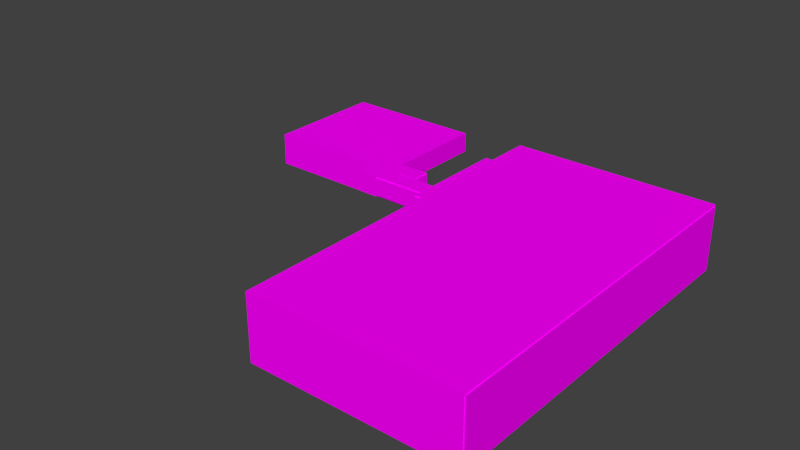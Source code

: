 # Source: building.blend  (saved by Blender 2.75.0; exported with 4.5.12 LTS)
import bpy
from mathutils import Matrix  # noqa: F401  (used for matrix-valued properties, if any)

bpy.ops.wm.read_factory_settings(use_empty=True)
scene = bpy.context.scene
scene.name = 'Scene'

# ---- collections
col_collection_1 = bpy.data.collections.new('Collection 1'); scene.collection.children.link(col_collection_1)

# ---- images (referenced by path relative to the original .blend; pixels are not part of the script)
import os
ASSET_DIR = os.environ.get("B2B_ASSET_DIR", "")  # directory of the original .blend (textures are referenced by path, not embedded)
HERE = os.path.dirname(os.path.abspath(__file__))  # packed textures are extracted next to this script under _unpacked/

def load_image(name, relpath, width, height, colorspace="sRGB"):
    """Load a texture the original file referenced (path relative to the .blend, or extracted next to this script)."""
    p = next((c for c in (os.path.join(HERE, relpath), os.path.join(ASSET_DIR, relpath)) if relpath and os.path.exists(c)), "")
    if p:
        img = bpy.data.images.load(p, check_existing=True)
        img.name = name
    else:  # same state as the original file: an image datablock whose file is absent (Cycles renders it pink)
        img = bpy.data.images.new(name, width, height)
        img.source = "FILE"
        img.filepath = "//" + (relpath or name)
    img.colorspace_settings.name = colorspace
    return img
img_x256_red_png = load_image('x256_red.png', 'x256_red.png', 1024, 1024, 'sRGB')

# ---- materials (node trees are filled in below, after node groups)
mat_walls = bpy.data.materials.new('Walls')
mat_walls.alpha_threshold = 0.0
mat_walls.roughness = 0.5
mat_glass = bpy.data.materials.new('Glass')
mat_glass.alpha_threshold = 0.0
mat_glass.roughness = 0.5

# ---- material node trees
mat_walls.use_nodes = True; mat_walls.node_tree.nodes.clear()
_N = mat_walls.node_tree.nodes; _L = mat_walls.node_tree.links
n0 = _N.new('ShaderNodeOutputMaterial'); n0.name = 'Material Output'; n0.location = (300, 300)
n1 = _N.new('ShaderNodeBsdfDiffuse'); n1.name = 'Diffuse BSDF'; n1.location = (10, 300)
n2 = _N.new('ShaderNodeTexImage'); n2.name = 'Image Texture'; n2.location = (-180, 300)
n2.width = 140
n2.image = img_x256_red_png
_L.new(n1.outputs[0], n0.inputs[0])
_L.new(n2.outputs[0], n1.inputs[0])
n0.is_active_output = True
mat_glass.use_nodes = True; mat_glass.node_tree.nodes.clear()
_N = mat_glass.node_tree.nodes; _L = mat_glass.node_tree.links
n0 = _N.new('ShaderNodeOutputMaterial'); n0.name = 'Material Output'; n0.location = (300, 300)
n1 = _N.new('ShaderNodeBsdfGlass'); n1.name = 'Glass BSDF'; n1.location = (10, 300)
n1.distribution = 'BECKMANN'
n1.inputs[0].default_value = (0.8, 0.8, 0.8, 1.0)
n1.inputs[2].default_value = 1.45
_L.new(n1.outputs[0], n0.inputs[0])
n0.is_active_output = True

# ---- world
world_world = bpy.data.worlds.new('World'); scene.world = world_world
world_world.color = (0.05088, 0.05088, 0.05088)
world_world.use_sun_shadow = False
world_world.sun_shadow_jitter_overblur = 0.0
world_world.cycles.sampling_method = 'MANUAL'
world_world.cycles.sample_map_resolution = 256

# ---- meshes
me_cube_001 = bpy.data.meshes.new('Cube.001')
me_cube_001.from_pydata([(39.7, -12.3, 5.5), (39.9, -12.3, 5.5), (39.7, -26.3, 5.5), (39.9, -26.3, 5.5), (39.9, -26.3, 4.5), (39.7, -26.3, 4.5), (39.9, -26.3, 2.1), (39.7, -26.3, 2.1), (39.7, -12.3, 2.1), (39.9, -12.3, 4.5), (39.7, -12.3, 4.5), (39.7, -12.3, 4.3), (39.9, -12.3, 4.3), (39.7, -26.3, 4.3), (39.9, -26.3, 4.3), (39.9, -26.3, 3.3), (39.7, -26.3, 3.3), (39.7, -26.3, 3.1), (39.9, -26.3, 3.1), (39.9, -12.3, 2.1), (-0.1, -0.1, -0.1), (-0.1, -0.1, 1.9), (-0.1, 0.1, -0.1), (-0.1, 0.1, 1.9), (0.1, -0.1, -0.1), (0.1, -0.1, 1.9), (0.1, 0.1, -0.1), (0.1, 0.1, 1.9), (20.1, 0.1, 1.9), (20.1, 0.1, -0.1), (20.1, -0.1, 1.9), (20.1, -0.1, -0.1), (-0.1, -20.1, -0.1), (-0.1, -20.1, 1.9), (0.1, -20.1, -0.1), (-0.1, -20.3, -0.1), (-0.1, -20.3, 1.9), (0.1, -20.3, 1.9), (0.1, -20.3, -0.1), (20.1, -20.1, -0.1), (20.1, -20.3, 1.9), (20.1, -20.3, -0.1), (20.3, -20.1, 1.9), (20.3, -20.1, -0.1), (20.3, -20.3, 1.9), (20.3, -20.3, -0.1), (20.3, 0.1, 1.9), (20.3, 0.1, -0.1), (20.3, -0.1, 1.9), (20.3, -0.1, -0.1), (0.1, -0.1, -2.235e-08), (0.1, -20.1, -2.235e-08), (20.1, -20.1, -2.235e-08), (20.1, -0.1, -2.235e-08), (-0.1, -0.1, 2.1), (-0.1, 0.1, 2.1), (0.1, 0.1, 2.1), (0.1, -0.1, 2.1), (20.1, 0.1, 2.1), (20.1, -0.1, 2.1), (0.1, -20.1, 2.1), (-0.1, -20.1, 2.1), (0.1, -20.3, 2.1), (-0.1, -20.3, 2.1), (20.1, -20.1, 2.1), (20.1, -20.3, 2.1), (20.3, -20.1, 2.1), (20.3, -20.3, 2.1), (20.3, 0.1, 2.1), (20.3, -0.1, 2.1), (4.77, -20.1, 2.1), (4.57, -0.1, -0.1), (4.57, -0.1, 1.9), (4.57, -20.1, -0.1), (4.57, -20.1, -2.235e-08), (4.77, -20.1, 1.9), (4.57, -0.1, -2.235e-08), (4.57, -0.1, 2.1), (0.1, 0.1, 5.1), (0.1, -0.1, 5.1), (-0.1, -0.1, 5.1), (20.1, 0.1, 5.1), (20.1, -0.1, 5.1), (0.1, -20.1, 5.1), (-0.1, -20.1, 5.1), (0.1, -20.3, 5.1), (20.1, -20.1, 5.1), (20.1, -20.3, 5.1), (20.3, -20.1, 5.1), (20.3, -0.1, 5.1), (0.1, -5.1, 2.1), (0.1, -5.1, 1.9), (4.77, -5.1, 1.9), (4.77, -5.1, 2.1), (-0.1, 0.1, 5.1), (-0.1, -20.3, 5.1), (20.3, -20.3, 5.1), (20.3, 0.1, 5.1), (0.1, 0.1, 5.3), (0.1, -0.1, 5.3), (-0.1, -0.1, 5.3), (20.1, 0.1, 5.3), (20.1, -0.1, 5.3), (0.1, -20.1, 5.3), (-0.1, -20.1, 5.3), (0.1, -20.3, 5.3), (20.1, -20.1, 5.3), (20.1, -20.3, 5.3), (20.3, -20.1, 5.3), (20.3, -0.1, 5.3), (-0.1, 0.1, 5.3), (-0.1, -20.3, 5.3), (20.3, -20.3, 5.3), (20.3, 0.1, 5.3), (4.77, -20.1, 2.0), (0.1, -5.3, 2.1), (0.1, -5.3, 1.9), (4.57, -5.3, 1.9), (4.57, -5.3, 2.1), (0.1, -5.1, 1.7), (4.57, -5.1, 1.7), (0.1, -5.3, 1.7), (4.57, -5.3, 1.7), (0.1, -5.5, 1.9), (4.57, -5.5, 1.9), (0.1, -5.5, 1.7), (4.57, -5.5, 1.7), (0.1, -5.3, 1.5), (4.57, -5.3, 1.5), (0.1, -5.5, 1.5), (4.57, -5.5, 1.5), (0.1, -5.7, 1.7), (4.57, -5.7, 1.7), (0.1, -5.7, 1.5), (4.57, -5.7, 1.5), (0.1, -5.5, 1.3), (4.57, -5.5, 1.3), (0.1, -5.7, 1.3), (4.57, -5.7, 1.3), (0.1, -5.9, 1.5), (4.57, -5.9, 1.5), (0.1, -5.9, 1.3), (4.57, -5.9, 1.3), (0.1, -5.7, 1.1), (4.57, -5.7, 1.1), (0.1, -5.9, 1.1), (4.57, -5.9, 1.1), (0.1, -6.1, 1.3), (4.57, -6.1, 1.3), (0.1, -6.1, 1.1), (4.57, -6.1, 1.1), (0.1, -5.9, 0.9), (4.57, -5.9, 0.9), (0.1, -6.1, 0.9), (4.57, -6.1, 0.9), (0.1, -6.3, 1.1), (4.57, -6.3, 1.1), (0.1, -6.3, 0.9), (4.57, -6.3, 0.9), (0.1, -6.1, 0.7), (4.57, -6.1, 0.7), (0.1, -6.3, 0.7), (4.57, -6.3, 0.7), (0.1, -6.5, 0.9), (4.57, -6.5, 0.9), (0.1, -6.5, 0.7), (4.57, -6.5, 0.7), (0.1, -6.3, 0.5), (4.57, -6.3, 0.5), (0.1, -6.5, 0.5), (4.57, -6.5, 0.5), (0.1, -6.7, 0.7), (4.57, -6.7, 0.7), (0.1, -6.7, 0.5), (4.57, -6.7, 0.5), (0.1, -6.5, 0.3), (4.57, -6.5, 0.3), (0.1, -6.7, 0.3), (4.57, -6.7, 0.3), (0.1, -6.9, 0.5), (4.57, -6.9, 0.5), (0.1, -6.9, 0.3), (4.57, -6.9, 0.3), (0.1, -6.7, 0.1), (4.57, -6.7, 0.1), (0.1, -6.9, 0.1), (4.57, -6.9, 0.1), (0.1, -7.1, 0.3), (4.57, -7.1, 0.3), (0.1, -7.1, 0.1), (4.57, -7.1, 0.1), (0.1, -6.9, -1.714e-07), (4.57, -6.9, -1.714e-07), (0.1, -7.1, -1.714e-07), (4.57, -7.1, -1.714e-07), (0.1, -7.3, 0.1), (4.57, -7.3, 0.1), (0.1, -7.3, -1.714e-07), (4.57, -7.3, -1.714e-07), (0.1, -5.1, -0.1), (4.57, -5.1, -0.1), (0.1, -5.3, -0.1), (4.57, -5.3, -0.1), (12.34, -20.1, -2.235e-08), (20.1, -20.1, 1.9), (4.57, -20.1, 2.0), (4.57, -20.1, 1.9), (4.57, -20.1, 2.1), (4.57, -5.1, 2.1), (4.57, -5.1, 1.9), (4.77, -5.1, 0.0), (4.77, -20.1, 0.0), (4.57, -5.1, 0.0), (4.77, -19.35, 1.9), (4.57, -19.35, 1.9), (4.77, -19.35, 0.0), (4.57, -19.35, 0.0), (4.77, -18.64, 1.9), (4.57, -18.64, 1.9), (4.77, -18.64, 0.0), (4.57, -18.64, 0.0), (4.77, -20.1, 4.1), (4.77, -5.1, 4.1), (4.57, -20.1, 4.1), (4.57, -5.1, 4.1), (4.57, -1.1, 2.1), (4.77, -1.1, 2.1), (4.57, -1.1, 4.1), (4.77, -1.1, 4.1), (4.57, -4.82, 4.1), (4.57, -4.82, 2.1), (4.77, -4.82, 2.1), (4.77, -4.82, 4.1), (14.55, -5.1, 2.1), (14.55, -5.1, 4.1), (14.55, -4.82, 2.1), (14.55, -4.82, 4.1), (4.57, -5.1, 5.1), (4.77, -5.1, 5.1), (4.77, -4.82, 5.1), (4.57, -4.82, 5.1), (4.77, -20.1, 5.1), (4.57, -20.1, 5.1), (4.57, -1.1, 5.1), (4.77, -1.1, 5.1), (4.57, -0.1, 4.1), (4.77, -0.1, 4.1), (4.57, -0.1, 5.1), (4.77, -0.1, 5.1), (20.3, -19.1, 2.1), (20.1, -19.1, 2.1), (20.3, -19.1, 5.1), (20.1, -19.1, 5.1), (20.1, -20.1, 4.1), (20.3, -20.1, 4.1), (20.3, -19.1, 4.1), (20.1, -19.1, 4.1), (23.3, -20.1, 1.9), (23.3, -0.1, 1.9), (23.3, -20.1, 2.1), (23.3, -0.1, 2.1), (23.5, -20.1, 1.9), (23.5, -0.1, 1.9), (23.5, -20.1, 2.1), (23.5, -0.1, 2.1), (23.3, -20.3, 1.9), (23.3, -20.3, 2.1), (23.5, -20.3, 2.1), (23.5, -20.3, 1.9), (23.3, 0.1, 2.1), (23.3, 0.1, 1.9), (23.5, 0.1, 2.1), (23.5, 0.1, 1.9), (22.3, -20.1, 2.1), (22.3, -20.3, 2.1), (22.3, -20.3, 5.1), (22.3, -20.1, 5.1), (23.3, -20.3, 5.1), (23.3, -20.3, 5.3), (23.3, -20.1, 5.1), (23.3, -20.1, 5.3), (23.5, -20.1, 5.1), (23.5, -20.3, 5.1), (23.5, -20.1, 5.3), (23.5, -20.3, 5.3), (23.3, 0.1, 5.1), (23.3, -0.1, 5.1), (23.5, 0.1, 5.1), (23.5, -0.1, 5.1), (23.3, 0.1, 5.3), (23.3, -0.1, 5.3), (23.5, 0.1, 5.3), (23.5, -0.1, 5.3), (22.3, -20.1, 4.1), (22.3, -20.3, 4.1), (23.3, -20.1, 4.1), (23.3, -20.3, 4.1), (20.3, -23.3, 1.9), (20.3, -23.3, 2.1), (23.3, -23.3, 1.9), (23.3, -23.3, 2.1), (23.5, -23.3, 2.1), (23.5, -23.3, 1.9), (23.3, -23.5, 2.1), (23.3, -23.5, 1.9), (23.5, -23.5, 2.1), (23.5, -23.5, 1.9), (20.3, -23.5, 1.9), (20.3, -23.5, 2.1), (20.1, -23.3, 2.1), (20.1, -23.3, 1.9), (20.1, -23.5, 2.1), (20.1, -23.5, 1.9), (20.3, -23.3, 5.1), (20.3, -23.3, 5.3), (23.3, -23.3, 5.1), (23.3, -23.3, 5.3), (23.5, -23.3, 5.1), (23.5, -23.3, 5.3), (19.3, -11.16, 1.841), (21.3, -11.16, 1.841), (19.3, -9.155, 1.841), (21.3, -9.155, 1.841), (20.1, -23.3, 5.3), (20.1, -23.3, 5.1), (20.3, -23.5, 5.1), (20.3, -23.5, 5.3), (20.1, -23.5, 5.3), (20.1, -23.5, 5.1), (23.3, -23.5, 5.1), (23.3, -23.5, 5.3), (23.5, -23.5, 5.1), (23.5, -23.5, 5.3), (33.5, -20.3, 2.1), (33.5, -20.3, 1.9), (33.5, -23.3, 2.1), (33.5, -23.3, 1.9), (33.5, -20.3, 5.3), (33.5, -20.3, 5.1), (33.5, -23.3, 5.3), (33.5, -23.3, 5.1), (25.5, -20.3, 2.1), (25.5, -20.1, 2.1), (25.5, -20.3, 5.1), (25.5, -20.1, 5.1), (25.5, -20.3, 5.3), (25.5, -20.1, 5.3), (25.5, -20.1, 1.9), (25.5, -20.3, 1.9), (23.5, -17.1, 2.1), (23.5, -17.1, 1.9), (25.5, -17.1, 2.1), (25.5, -17.1, 1.9), (28.5, -20.1, 2.1), (28.5, -20.1, 1.9), (28.5, -17.1, 2.1), (28.5, -17.1, 1.9), (23.5, -16.9, 2.1), (23.5, -16.9, 1.9), (25.5, -16.9, 2.1), (25.5, -16.9, 1.9), (28.5, -16.9, 2.1), (28.5, -16.9, 1.9), (28.7, -17.1, 2.1), (28.7, -17.1, 1.9), (28.7, -16.9, 2.1), (28.7, -16.9, 1.9), (28.7, -20.1, 2.1), (28.7, -20.1, 1.9), (28.5, -20.3, 2.1), (28.5, -20.3, 1.9), (28.5, -20.3, 5.1), (28.5, -20.1, 5.1), (28.5, -17.1, 5.1), (28.7, -17.1, 5.1), (28.7, -20.1, 5.1), (25.5, -17.1, 5.1), (28.5, -16.9, 5.1), (25.5, -16.9, 5.1), (23.5, -17.1, 5.1), (39.9, -26.3, 6.1), (23.5, -16.9, 5.1), (39.7, -26.3, 6.1), (23.5, -17.1, 5.3), (39.9, -12.3, 6.1), (25.5, -17.1, 5.3), (39.7, -12.3, 6.1), (28.5, -20.1, 5.3), (28.5, -17.1, 5.3), (33.5, -20.1, 2.1), (33.5, -20.1, 5.1), (33.5, -23.5, 2.1), (33.5, -23.5, 5.1), (33.7, -20.3, 2.1), (33.7, -20.3, 1.9), (33.7, -23.3, 2.1), (33.7, -23.3, 1.9), (39.9, -26.3, 1.9), (36.7, -20.3, 1.9), (36.7, -23.3, 1.9), (33.7, -26.3, 2.1), (33.7, -26.3, 1.9), (36.7, -26.3, 2.1), (36.7, -26.3, 1.9), (33.7, -12.3, 2.1), (33.7, -12.3, 1.9), (36.7, -12.3, 1.9), (39.9, -23.3, 1.9), (39.7, -20.3, 1.9), (39.9, -20.3, 1.9), (39.7, -23.3, 1.9), (39.7, -26.3, 1.9), (39.7, -12.3, 1.9), (33.5, -26.3, 2.1), (33.5, -26.3, 1.9), (33.5, -23.3, 6.1), (33.7, -23.3, 6.1), (33.5, -26.3, 6.1), (33.7, -26.3, 6.1), (33.5, -12.3, 2.1), (33.5, -17.3, 1.9), (33.7, -17.3, 1.9), (33.5, -20.3, 6.1), (33.7, -20.3, 6.1), (33.5, -12.3, 6.1), (33.7, -12.3, 6.1), (33.7, -20.3, 5.3), (33.7, -20.3, 5.1), (33.7, -23.3, 5.3), (33.7, -23.3, 5.1), (39.9, -12.1, 4.3), (39.7, -12.1, 2.1), (39.9, -12.1, 2.1), (33.5, -26.5, 2.1), (33.7, -26.5, 2.1), (33.5, -26.5, 6.1), (33.7, -26.5, 6.1), (39.7, -12.1, 4.3), (39.7, -26.5, 6.1), (39.7, -26.5, 2.1), (39.9, -26.5, 6.1), (39.9, -26.5, 2.1), (39.9, -12.3, 1.9), (33.7, -12.1, 2.1), (33.7, -12.1, 1.9), (36.7, -12.1, 1.9), (39.7, -12.1, 1.9), (39.7, -12.1, 6.1), (33.7, -12.1, 4.3), (33.7, -12.3, 4.3), (33.7, -12.1, 6.1), (33.5, -12.1, 6.1), (33.5, -12.1, 2.1), (37.7, -12.1, 4.3), (37.7, -12.3, 4.3), (37.7, -12.1, 2.1), (37.7, -12.3, 2.1), (35.7, -12.1, 4.3), (35.7, -12.3, 4.3), (35.7, -12.3, 2.1), (35.7, -12.1, 2.1), (39.7, -12.1, 6.3), (39.7, -12.3, 6.3), (33.7, -12.1, 6.3), (33.7, -12.3, 6.3), (39.7, -26.3, 6.3), (33.7, -26.3, 6.3), (33.7, -8.1, 1.9), (36.7, -8.1, 1.9), (33.7, -8.1, 2.1), (39.7, -8.1, 2.1), (39.7, -8.1, 1.9), (33.7, -7.9, 1.9), (36.7, -7.9, 1.9), (33.7, -7.9, 2.1), (39.7, -7.9, 2.1), (39.7, -7.9, 1.9), (33.5, -12.1, 1.9), (33.5, -8.1, 2.1), (33.5, -8.1, 1.9), (33.7, -8.1, 6.1), (33.5, -8.1, 6.1), (39.7, -8.1, 6.1), (33.7, -7.9, 6.1), (39.7, -7.9, 6.1), (39.7, -8.1, 6.3), (33.7, -8.1, 6.3), (46.7, -12.1, 2.1), (46.7, -12.1, 1.9), (46.7, -8.1, 2.1), (46.7, -8.1, 1.9), (46.7, -7.9, 2.1), (46.7, -7.9, 6.1), (46.7, -8.1, 6.1), (46.7, -12.1, 6.3), (46.7, -12.1, 6.1), (46.7, -8.1, 6.3), (46.7, -12.3, 6.3), (46.7, -12.3, 6.1), (46.9, -12.1, 2.1), (46.9, -12.1, 1.9), (46.9, -8.1, 2.1), (46.9, -8.1, 1.9), (46.9, -12.1, 6.1), (46.7, -12.3, 2.1), (46.9, -12.3, 2.1), (46.9, -12.3, 6.1), (39.9, -12.1, 6.1), (46.9, -12.1, 6.3), (46.9, -8.1, 6.3), (39.7, -26.5, -0.1), (39.9, -26.5, -0.1), (39.9, -26.5, -0.3), (39.7, -26.5, -0.3), (39.9, -26.5, 1.9), (39.7, -26.5, 1.9), (39.9, -66.3, -0.1), (39.9, -66.3, -0.3), (39.7, -26.3, -0.3), (39.7, -26.3, -0.1), (39.9, -26.3, -0.1), (39.7, -12.3, -0.3), (39.9, -12.3, -0.3), (39.9, -20.3, -0.1), (39.7, -20.3, -0.1), (39.9, -12.3, -0.1), (39.7, -12.3, -0.1), (51.9, -8.1, -0.3), (51.9, -8.1, -0.1), (51.9, -12.1, -0.3), (51.9, -12.1, -0.1), (46.9, -8.1, 6.1), (46.9, -7.9, 6.1), (46.9, -7.9, 2.1), (72.9, -66.3, -0.3), (72.9, -66.3, -0.1), (72.9, -12.3, -0.1), (72.9, -12.3, -0.3), (39.9, -12.1, -0.1), (39.9, -12.1, -0.3), (72.9, -12.1, -0.1), (72.9, -12.1, -0.3), (39.9, -8.1, -0.1), (39.9, -8.1, -0.3), (72.9, -8.1, -0.1), (72.9, -8.1, -0.3), (39.9, -7.9, -0.1), (39.9, -7.9, -0.3), (72.9, -7.9, -0.1), (72.9, -7.9, -0.3), (46.7, -7.9, 1.9), (46.9, -7.9, 1.9), (46.7, -7.9, -0.1), (46.7, -8.1, -0.1), (46.9, -8.1, -0.1), (46.9, -7.9, -0.1), (46.9, -12.1, -0.1), (46.7, -12.1, -0.1), (72.9, -7.9, 9.9), (72.9, -8.1, 9.9), (46.9, -7.9, 9.9), (46.9, -8.1, 9.9), (46.7, -12.3, -0.1), (46.9, -12.3, -0.1), (51.9, -12.1, 6.1), (51.9, -12.1, 2.1), (51.9, -12.3, 6.1), (51.9, -12.3, 2.1), (51.9, -12.3, -0.1), (51.7, -8.1, 6.3), (51.7, -8.1, 6.1), (51.7, -12.1, 6.3), (51.7, -12.1, 6.1), (51.9, -8.1, 6.3), (51.9, -8.1, 6.1), (51.9, -12.1, 6.3), (51.7, -12.1, 3.6), (51.7, -8.1, 3.6), (51.9, -12.1, 3.6), (51.9, -8.1, 3.6), (39.9, -66.5, -0.3), (39.9, -66.5, -0.1), (72.9, -66.5, -0.3), (72.9, -66.5, -0.1), (72.9, -66.3, 9.9), (39.9, -66.3, 9.9), (72.9, -66.5, 9.9), (39.9, -66.5, 9.9), (73.1, -66.3, -0.3), (73.1, -66.3, -0.1), (73.1, -12.3, -0.1), (73.1, -12.3, -0.3), (72.9, -12.3, 9.9), (73.1, -66.3, 9.9), (73.1, -12.3, 9.9), (73.1, -12.1, -0.1), (73.1, -12.1, -0.3), (73.1, -8.1, -0.1), (73.1, -8.1, -0.3), (72.9, -12.1, 9.9), (73.1, -12.1, 9.9), (73.1, -8.1, 9.9), (39.7, -66.3, -0.3), (39.7, -66.3, -0.1), (39.9, -26.5, 9.9), (39.7, -66.3, 9.9), (39.7, -26.5, 9.9), (39.7, -26.3, 9.9), (39.9, -26.3, 9.9), (39.9, -12.3, 9.9), (39.7, -12.3, 9.9), (46.7, -12.1, 9.9), (39.7, -12.1, 9.9), (46.7, -12.3, 9.9), (46.7, -8.1, 9.9), (46.9, -12.1, 9.9), (72.9, -66.3, 10.1), (39.9, -66.3, 10.1), (72.9, -66.5, 10.1), (39.9, -66.5, 10.1), (72.9, -7.8, 9.9), (39.9, -7.8, 9.9), (72.9, -7.8, 10.1), (39.9, -7.8, 10.1)], [], [(10, 5, 2, 0), (4, 9, 1, 3), (17, 16, 13, 11, 8, 7), (12, 14, 15, 18, 6, 19), (21, 23, 22, 20), (23, 27, 26, 22), (42, 48, 69, 66), (48, 46, 68, 69), (20, 22, 26, 24), (57, 90, 91, 25), (26, 27, 28, 29), (25, 24, 31, 30, 72), (24, 26, 29, 31), (32, 34, 38, 35), (21, 20, 32, 33), (20, 24, 34, 32), (37, 36, 35, 38), (37, 38, 41, 40), (23, 21, 54, 55), (33, 32, 35, 36), (41, 39, 43, 45), (50, 51, 74, 203, 52, 53, 76), (38, 34, 73, 39, 41), (43, 42, 44, 45), (36, 37, 62, 63), (40, 41, 45, 44), (46, 48, 49, 47), (29, 28, 46, 47), (31, 29, 47, 49), (40, 44, 67, 65), (46, 28, 58, 68), (48, 42, 43, 49), (49, 43, 39, 31), (21, 33, 61, 54), (28, 27, 56, 58), (44, 42, 66, 67), (27, 23, 55, 56), (37, 40, 65, 62), (33, 36, 63, 61), (72, 30, 59, 77), (78, 79, 99, 98), (89, 82, 102, 109), (86, 83, 103, 106), (93, 90, 115, 118), (72, 92, 93, 77), (77, 57, 90, 93), (25, 72, 92, 91), (86, 88, 108, 106), (79, 82, 102, 99), (99, 100, 104, 103), (98, 99, 102, 101), (103, 105, 107, 106), (102, 106, 108, 109), (79, 80, 100, 99), (88, 89, 109, 108), (82, 81, 101, 102), (81, 78, 98, 101), (84, 83, 103, 104), (80, 84, 104, 100), (83, 79, 99, 103), (83, 85, 105, 103), (87, 86, 106, 107), (85, 87, 107, 105), (106, 102, 99, 103), (83, 79, 82, 86), (116, 117, 118, 115), (90, 115, 116, 91), (92, 117, 118, 93), (120, 200, 202, 122), (124, 123, 125, 126), (122, 128, 130, 126), (127, 129, 130, 128), (121, 127, 128, 122), (125, 129, 127, 121), (125, 131, 133, 129), (132, 131, 133, 134), (134, 133, 139, 140), (126, 125, 131, 132), (130, 134, 132, 126), (135, 137, 138, 136), (130, 136, 138, 134), (129, 135, 136, 130), (133, 137, 135, 129), (140, 139, 141, 142), (133, 139, 141, 137), (138, 142, 140, 134), (138, 144, 146, 142), (143, 145, 146, 144), (145, 151, 152, 146), (141, 145, 143, 137), (137, 143, 144, 138), (148, 147, 149, 150), (141, 147, 149, 145), (142, 141, 147, 148), (146, 150, 148, 142), (151, 153, 154, 152), (146, 152, 154, 150), (149, 153, 151, 145), (149, 155, 157, 153), (156, 155, 157, 158), (154, 160, 162, 158), (154, 158, 156, 150), (150, 149, 155, 156), (159, 161, 162, 160), (153, 159, 160, 154), (157, 161, 159, 153), (157, 163, 165, 161), (164, 163, 165, 166), (166, 165, 171, 172), (158, 157, 163, 164), (162, 166, 164, 158), (167, 169, 170, 168), (162, 168, 170, 166), (161, 167, 168, 162), (165, 169, 167, 161), (172, 171, 173, 174), (165, 171, 173, 169), (170, 174, 172, 166), (170, 176, 178, 174), (175, 177, 178, 176), (177, 183, 184, 178), (173, 177, 175, 169), (169, 175, 176, 170), (180, 179, 181, 182), (173, 179, 181, 177), (174, 173, 179, 180), (178, 182, 180, 174), (183, 185, 186, 184), (178, 184, 186, 182), (181, 185, 183, 177), (181, 187, 189, 185), (188, 187, 189, 190), (186, 190, 188, 182), (182, 181, 187, 188), (191, 193, 194, 192), (193, 197, 198, 194), (196, 195, 197, 198), (199, 201, 202, 200), (122, 202, 201, 121), (121, 201, 199, 119), (119, 120, 200, 199), (24, 31, 71), (24, 71, 73, 34), (39, 31, 53, 52), (24, 34, 51, 50), (34, 73, 74, 51), (31, 71, 76, 53), (57, 79, 83, 60, 34, 24, 25), (67, 66, 88, 96), (56, 55, 94, 78), (55, 54, 80, 94), (60, 83, 84, 61), (65, 64, 86, 87), (71, 24, 50, 76), (71, 31, 39, 73), (73, 39, 52, 203, 74), (77, 59, 82, 79, 57), (57, 54, 80, 79), (60, 62, 85, 83), (94, 80, 100, 110), (89, 97, 113, 109), (59, 58, 81, 82), (62, 65, 87, 85), (58, 56, 78, 81), (64, 86, 88, 66), (69, 59, 82, 89), (54, 61, 84, 80), (56, 57, 79, 78), (249, 251, 252, 250), (87, 96, 112, 107), (63, 62, 85, 95), (65, 67, 96, 87), (69, 68, 97, 89), (61, 63, 95, 84), (68, 58, 81, 97), (99, 98, 110, 100), (103, 104, 111, 105), (106, 107, 112, 108), (101, 102, 109, 113), (78, 94, 110, 98), (97, 81, 101, 113), (95, 85, 105, 111), (84, 95, 111, 104), (96, 88, 108, 112), (116, 121, 119, 91), (91, 92, 120, 119), (92, 120, 122, 117), (116, 123, 125, 121), (117, 116, 123, 124), (122, 126, 124, 117), (185, 191, 192, 186), (186, 192, 194, 190), (189, 193, 191, 185), (194, 198, 196, 190), (190, 189, 195, 196), (189, 195, 197, 193), (30, 59, 64, 204), (31, 39, 204, 30), (204, 75, 114, 70, 64), (60, 83, 86, 64, 70, 114, 75, 204, 39, 73, 34), (70, 64, 59, 77, 93), (92, 93, 77, 72), (59, 30, 204, 64), (75, 213, 217, 92, 72, 30, 204), (75, 114, 205, 206), (208, 209, 218, 214, 206, 205, 207), (93, 92, 209, 208), (114, 70, 207, 205), (213, 75, 211, 215), (209, 92, 210, 212), (218, 209, 212, 220), (210, 219, 220, 212), (92, 217, 219, 210), (216, 214, 213, 215), (220, 219, 217, 218), (213, 214, 218, 217), (207, 70, 221, 223), (226, 225, 227, 228), (231, 230, 225, 226), (222, 93, 233, 234), (231, 232, 236, 235), (77, 57, 25, 72), (237, 238, 239, 240), (232, 229, 240, 239), (244, 228, 246, 248), (223, 221, 241, 242), (246, 245, 247, 248), (243, 244, 248, 247), (227, 243, 247, 245), (228, 227, 245, 246), (255, 254, 253, 256), (252, 251, 255, 256), (258, 260, 264, 262), (261, 262, 264, 263), (257, 258, 262, 261), (261, 263, 349, 350), (270, 269, 271, 272), (274, 273, 276, 275), (277, 279, 280, 278), (267, 263, 281, 282), (283, 284, 345, 346), (317, 282, 338, 340), (289, 290, 292, 291), (294, 293, 295, 296), (265, 266, 300, 299), (267, 301, 335, 333), (303, 304, 306, 305), (302, 301, 305, 306), (298, 297, 307, 308), (309, 310, 312, 311), (277, 278, 316, 315), (317, 318, 332, 331), (319, 320, 322, 321), (328, 325, 326, 327), (323, 324, 328, 327), (315, 316, 330, 329), (336, 334, 394, 396), (268, 267, 333, 334), (301, 302, 336, 335), (302, 268, 334, 336), (338, 337, 426, 427), (318, 317, 340, 339), (284, 318, 339, 337), (282, 284, 337, 338), (343, 344, 346, 345), (282, 281, 344, 343), (284, 282, 343, 345), (268, 261, 347, 348), (347, 261, 350, 352), (347, 352, 356, 354), (353, 354, 356, 355), (358, 357, 359, 360), (350, 349, 357, 358), (352, 350, 358, 360), (351, 352, 360, 359), (356, 362, 366, 364), (363, 364, 366, 365), (361, 355, 363, 365), (362, 361, 365, 366), (364, 363, 367, 368), (363, 355, 373, 374), (367, 363, 374, 375), (357, 349, 379, 381), (283, 346, 385, 383), (385, 346, 387, 388), (396, 394, 398, 399), (333, 393, 423, 422), (333, 335, 395, 393), (411, 410, 407, 397), (394, 393, 404, 405), (400, 401, 403, 402), (396, 399, 403, 401), (403, 399, 410, 411), (395, 396, 401, 400), (398, 394, 405, 406), (411, 397, 514, 515), (521, 518, 519, 524, 526), (398, 406, 412, 408), (399, 398, 408, 410), (410, 408, 409, 407), (335, 336, 414, 413), (416, 415, 417, 418), (395, 335, 415, 416), (335, 413, 417, 415), (394, 334, 420, 421), (334, 333, 419, 420), (422, 423, 425, 424), (419, 333, 422, 424), (340, 338, 427, 429), (339, 340, 429, 428), (433, 434, 436, 435), (418, 417, 435, 436), (417, 413, 433, 435), (436, 434, 439, 438), (406, 405, 444, 445), (438, 439, 441, 440), (89, 251, 249, 69), (75, 206, 74, 211), (229, 240, 243, 227, 225, 230), (215, 211, 74, 216), (206, 214, 216, 74), (222, 224, 237, 238), (223, 242, 237, 224, 208, 207), (228, 244, 239, 232, 231, 226), (232, 222, 234, 236), (222, 232, 239, 238), (93, 208, 230, 231), (208, 224, 229, 230), (233, 235, 236, 234), (93, 231, 235, 233), (229, 224, 237, 240), (241, 238, 237, 242), (240, 239, 244, 243), (222, 238, 241, 221, 70, 93), (48, 69, 260, 258), (46, 68, 269, 270), (298, 67, 96, 313), (66, 67, 266, 259), (88, 89, 286, 279), (67, 66, 273, 274), (89, 97, 285, 286), (59, 250, 252, 82), (82, 89, 251, 252), (96, 112, 314, 313), (96, 88, 279, 277), (69, 59, 250, 249), (88, 86, 253, 254), (86, 252, 256, 253), (251, 88, 254, 255), (64, 66, 249, 250), (69, 66, 259, 260), (42, 48, 258, 257), (66, 42, 257, 259), (259, 266, 277, 279), (259, 263, 281, 279), (265, 257, 259, 266), (44, 265, 299, 297), (44, 42, 257, 265), (265, 268, 302, 299), (257, 261, 268, 265), (48, 46, 270, 258), (68, 69, 260, 269), (262, 272, 271, 264), (258, 270, 272, 262), (264, 271, 287, 288), (88, 96, 275, 276), (96, 67, 274, 275), (66, 88, 276, 273), (96, 277, 315, 313), (108, 112, 278, 280), (88, 108, 280, 279), (266, 267, 282, 277), (283, 280, 278, 284), (281, 279, 280, 283), (260, 269, 285, 286), (68, 97, 285, 269), (89, 69, 260, 286), (285, 286, 288, 287), (271, 269, 285, 287), (260, 264, 288, 286), (109, 89, 286, 290), (113, 109, 290, 289), (97, 113, 289, 285), (288, 287, 291, 292), (290, 286, 288, 292), (285, 289, 291, 287), (109, 108, 280, 290), (281, 288, 292, 283), (279, 286, 288, 281), (290, 280, 283, 292), (263, 264, 288, 281), (260, 259, 279, 286), (276, 275, 294, 293), (275, 294, 296, 277), (277, 279, 295, 296), (279, 295, 293, 276), (297, 299, 304, 307), (266, 67, 298, 300), (67, 44, 297, 298), (299, 302, 306, 304), (300, 299, 304, 303), (303, 305, 331, 329), (308, 307, 304, 303), (303, 300, 315, 329), (310, 297, 307, 312), (40, 44, 297, 310), (65, 40, 310, 309), (312, 307, 308, 311), (298, 309, 311, 308), (313, 315, 329, 325), (278, 112, 314, 316), (284, 278, 316, 318), (317, 315, 329, 331), (324, 313, 325, 328), (87, 96, 313, 324), (107, 87, 324, 323), (112, 107, 323, 314), (313, 314, 326, 325), (314, 323, 327, 326), (326, 325, 329, 330), (316, 314, 326, 330), (329, 331, 332, 330), (318, 316, 330, 332), (266, 300, 301, 267), (277, 282, 317, 315), (308, 303, 329, 325), (300, 298, 313, 315), (308, 325, 328, 311), (309, 311, 328, 324), (313, 298, 309, 324), (65, 309, 324, 87), (301, 300, 315, 317), (331, 305, 391, 392), (267, 341, 342, 263), (346, 344, 372, 387), (348, 347, 354, 370), (267, 268, 348, 341), (349, 351, 376, 379), (263, 342, 351, 349), (351, 342, 353, 355), (342, 347, 354, 353), (355, 361, 377, 373), (360, 359, 361, 362), (356, 352, 360, 362), (356, 364, 368, 354), (353, 354, 368, 367), (355, 353, 372, 373), (354, 353, 369, 370), (341, 348, 370, 369), (353, 372, 390, 389), (344, 343, 371, 372), (353, 342, 344, 372), (342, 341, 343, 344), (341, 369, 371, 343), (374, 373, 372, 375), (353, 367, 375, 372), (376, 373, 377, 378), (351, 355, 373, 376), (359, 351, 376, 378), (361, 359, 378, 377), (379, 376, 378, 381), (359, 357, 381, 378), (379, 383, 385, 376), (281, 283, 383, 379), (344, 281, 379, 376), (387, 372, 373, 388), (344, 376, 373, 372), (376, 385, 388, 373), (333, 389, 390, 338), (369, 353, 389, 333), (371, 369, 333, 338), (372, 371, 338, 390), (391, 335, 340, 392), (305, 301, 335, 391), (317, 331, 392, 340), (301, 317, 340, 335), (400, 395, 416, 418), (413, 414, 401, 400), (336, 396, 401, 414), (420, 419, 404, 421), (393, 394, 421, 404), (393, 404, 425, 423), (426, 337, 422, 423), (427, 426, 428, 429), (422, 415, 416, 423), (428, 426, 423, 416), (339, 428, 416, 415), (337, 339, 415, 422), (413, 400, 434, 433), (405, 404, 443, 444), (412, 406, 445, 446), (419, 424, 451, 452), (456, 454, 453, 455), (437, 431, 455, 453), (459, 460, 457, 458), (449, 448, 457, 458), (404, 459, 458, 449), (462, 461, 463, 464), (462, 464, 466, 465), (470, 471, 476, 475), (467, 444, 477, 479), (471, 470, 489, 490), (445, 444, 467, 468), (446, 445, 468, 471), (474, 475, 476, 473, 472), (468, 467, 472, 473), (471, 468, 473, 476), (467, 469, 474, 472), (475, 484, 492, 491), (469, 467, 479, 478), (469, 478, 481, 480), (475, 474, 483, 484), (463, 461, 485, 486), (530, 529, 527, 528), (446, 471, 490, 488), (484, 482, 493, 492), (485, 461, 494, 496), (495, 494, 497, 498), (490, 489, 501, 502), (487, 488, 500, 499), (499, 501, 489, 487), (487, 499, 505, 504), (503, 506, 566, 564), (516, 517, 580, 581), (519, 518, 513, 510), (503, 499, 487, 495), (511, 510, 513, 512), (526, 525, 522, 521), (412, 442, 525, 526), (517, 516, 603, 602), (491, 492, 532, 533), (492, 493, 531, 532), (534, 537, 591, 588), (517, 522, 537, 534), (537, 522, 539, 541), (523, 516, 535, 536, 525), (538, 540, 544, 542), (525, 536, 540, 538), (522, 525, 538, 539), (545, 543, 547, 549), (539, 538, 542, 543), (554, 544, 559, 561), (541, 545, 598, 596), (547, 546, 548, 549), (544, 545, 549, 548), (542, 553, 552, 546), (543, 542, 546, 547), (550, 551, 555, 552), (553, 552, 555, 554), (553, 554, 556, 557), (560, 561, 559, 558), (544, 548, 558, 559), (555, 554, 561, 560), (548, 555, 560, 558), (565, 564, 566, 567), (506, 505, 567, 566), (499, 503, 564, 565), (505, 499, 565, 567), (569, 571, 575, 573), (509, 508, 571, 569), (570, 569, 573, 574), (576, 577, 579, 578), (570, 574, 579, 577), (572, 570, 577, 576), (581, 580, 582, 583), (534, 535, 583, 582), (583, 535, 584, 586), (517, 534, 582, 580), (585, 587, 619, 617), (516, 581, 587, 585), (581, 583, 586, 587), (535, 516, 585, 584), (590, 589, 588, 591), (537, 536, 590, 591), (590, 536, 592, 594), (535, 534, 588, 589), (589, 590, 594, 593), (595, 596, 598, 597), (545, 544, 597, 598), (540, 541, 596, 595), (540, 595, 600, 599), (595, 597, 601, 600), (384, 386, 610, 609), (497, 494, 611, 613), (494, 461, 612, 611), (616, 617, 619, 618), (617, 616, 622, 623), (586, 584, 616, 618), (587, 586, 618, 619), (620, 621, 623, 622), (585, 617, 623, 621), (584, 585, 621, 620), (616, 584, 620, 622), (7, 6, 18, 17), (412, 8, 19, 442), (430, 507, 384, 12, 19, 432), (402, 403, 411, 7), (409, 442, 19, 6, 397, 407), (393, 395, 400, 402, 7, 8, 404), (1, 0, 386, 384), (0, 2, 382, 386), (2, 3, 380, 382), (382, 380, 608, 607), (5, 4, 3, 2), (3, 1, 384, 380), (11, 13, 5, 10), (13, 14, 4, 5), (12, 11, 10, 9), (9, 10, 0, 1), (14, 12, 9, 4), (438, 440, 604, 606), (418, 436, 438, 382), (6, 380, 440, 441), (17, 18, 15, 16), (443, 431, 470, 469), (16, 15, 14, 13), (19, 8, 431, 432), (462, 386, 498, 497), (11, 437, 453, 454), (400, 418, 382, 7), (425, 404, 443, 450), (434, 400, 7, 439), (439, 7, 6, 441), (7, 382, 380, 6), (8, 412, 446, 431), (404, 8, 431, 443), (437, 447, 507, 430, 432, 431), (386, 384, 507, 447), (437, 11, 449, 448), (461, 462, 610, 612), (11, 12, 384, 386), (448, 449, 425, 450), (11, 386, 425, 449), (425, 386, 382, 418), (447, 437, 448, 450), (443, 452, 451, 450), (404, 419, 452, 443), (424, 425, 450, 451), (8, 11, 454, 456), (431, 8, 456, 455), (448, 457, 460, 443), (443, 404, 459, 460), (461, 447, 386, 462), (450, 425, 464, 463), (418, 382, 465, 466), (464, 425, 418, 466), (386, 462, 465, 382), (477, 452, 478, 479), (444, 443, 452, 477), (478, 452, 451, 481), (450, 480, 481, 451), (443, 469, 480, 450), (480, 482, 484, 483), (474, 469, 480, 483), (469, 470, 482, 480), (482, 480, 486, 485), (447, 450, 480, 482), (450, 463, 486, 480), (470, 431, 487, 489), (431, 446, 488, 487), (470, 475, 491, 489), (482, 470, 489, 493), (494, 495, 503, 508), (482, 485, 496, 493), (447, 482, 493, 495), (447, 495, 498, 386), (531, 509, 569, 570), (498, 495, 507, 384), (504, 505, 506, 498), (503, 495, 498, 506), (507, 432, 19, 384), (504, 498, 384, 19), (495, 487, 432, 507), (19, 432, 538, 525), (496, 494, 611, 614), (493, 496, 509, 531), (495, 493, 531, 503), (397, 6, 441, 514), (520, 397, 514, 511), (439, 515, 514, 441), (514, 515, 510, 511), (411, 519, 510, 515), (7, 411, 515, 439), (603, 510, 513, 602), (524, 519, 411, 408, 412, 526), (519, 520, 511, 510), (502, 501, 528, 527), (409, 408, 411, 397), (512, 517, 602, 513), (501, 499, 530, 528), (524, 523, 520, 519), (409, 397, 520, 523, 525, 442), (493, 489, 501, 531), (499, 500, 529, 530), (501, 533, 532, 531), (500, 502, 527, 529), (540, 536, 592, 599), (533, 501, 502, 551), (489, 491, 550, 490), (491, 533, 551, 550), (490, 553, 557, 488), (551, 502, 554, 555), (490, 550, 552, 553), (500, 488, 557, 556), (502, 490, 488, 500), (554, 502, 500, 556), (557, 562, 525, 538), (562, 557, 556, 563), (432, 487, 557, 538), (504, 19, 525, 562), (556, 499, 565, 530), (557, 487, 499, 556), (504, 562, 563, 505), (565, 567, 568, 530), (563, 556, 530, 568), (505, 563, 568, 567), (508, 503, 572, 571), (503, 531, 570, 572), (575, 564, 574, 573), (571, 572, 564, 575), (564, 572, 576, 578), (574, 564, 578, 579), (592, 584, 593, 594), (536, 535, 584, 592), (535, 589, 593, 584), (559, 599, 600, 601), (597, 544, 559, 601), (544, 540, 599, 559), (590, 591, 596, 595), (537, 541, 596, 591), (599, 592, 594, 600), (590, 595, 600, 594), (511, 510, 606, 604), (585, 604, 606, 605), (510, 603, 605, 606), (516, 511, 604, 585), (603, 516, 585, 605), (607, 606, 604, 608), (440, 380, 608, 604), (382, 438, 606, 607), (610, 607, 608, 609), (386, 382, 607, 610), (380, 384, 609, 608), (611, 612, 610, 613), (462, 497, 613, 610), (614, 611, 615, 561), (509, 496, 614, 561), (494, 508, 615, 611), (508, 509, 561, 615)])
me_cube_001.polygons.foreach_set('material_index', [1, 1, 1, 1, 0, 0, 0, 0, 0, 0, 0, 0, 0, 0, 0, 0, 0, 0, 0, 0, 0, 0, 0, 0, 0, 0, 0, 0, 0, 0, 0, 0, 0, 0, 0, 0, 0, 0, 0, 0, 0, 0, 0, 0, 0, 0, 0, 0, 0, 0, 0, 0, 0, 0, 0, 0, 0, 0, 0, 0, 0, 0, 0, 0, 0, 0, 0, 0, 0, 0, 0, 0, 0, 0, 0, 0, 0, 0, 0, 0, 0, 0, 0, 0, 0, 0, 0, 0, 0, 0, 0, 0, 0, 0, 0, 0, 0, 0, 0, 0, 0, 0, 0, 0, 0, 0, 0, 0, 0, 0, 0, 0, 0, 0, 0, 0, 0, 0, 0, 0, 0, 0, 0, 0, 0, 0, 0, 0, 0, 0, 0, 0, 0, 0, 0, 0, 0, 0, 0, 0, 0, 0, 0, 0, 0, 0, 0, 0, 0, 0, 0, 0, 0, 0, 0, 0, 0, 0, 0, 0, 0, 0, 0, 0, 0, 0, 0, 0, 0, 0, 0, 0, 0, 0, 0, 0, 0, 0, 0, 0, 0, 0, 0, 0, 0, 0, 0, 0, 0, 0, 0, 0, 0, 0, 0, 0, 0, 0, 0, 0, 0, 0, 0, 0, 0, 0, 0, 0, 0, 0, 0, 0, 0, 0, 0, 0, 0, 0, 0, 0, 0, 0, 0, 0, 0, 0, 0, 0, 0, 0, 0, 0, 0, 0, 0, 0, 0, 0, 0, 0, 0, 0, 0, 0, 0, 0, 0, 0, 0, 0, 0, 0, 0, 0, 0, 0, 0, 0, 0, 0, 0, 0, 0, 0, 0, 0, 0, 0, 0, 0, 0, 0, 0, 0, 0, 0, 0, 0, 0, 0, 0, 0, 0, 0, 0, 0, 0, 0, 0, 0, 0, 0, 0, 0, 0, 0, 0, 0, 0, 0, 0, 0, 0, 0, 0, 0, 0, 0, 0, 0, 0, 0, 0, 0, 0, 0, 0, 0, 0, 0, 0, 0, 0, 0, 0, 0, 0, 0, 0, 0, 0, 0, 0, 0, 0, 0, 0, 0, 0, 0, 0, 0, 0, 0, 0, 0, 0, 0, 0, 0, 0, 0, 0, 0, 0, 0, 0, 0, 0, 0, 0, 0, 0, 0, 0, 0, 0, 0, 0, 0, 0, 0, 0, 0, 0, 0, 0, 0, 0, 0, 0, 0, 0, 0, 0, 0, 0, 0, 0, 0, 0, 0, 0, 0, 0, 0, 0, 0, 0, 0, 0, 0, 0, 0, 0, 0, 0, 0, 0, 0, 0, 0, 0, 0, 0, 0, 0, 0, 0, 0, 0, 0, 0, 0, 0, 0, 0, 0, 0, 0, 0, 0, 0, 0, 0, 0, 0, 0, 0, 0, 0, 0, 0, 0, 0, 0, 0, 0, 0, 0, 0, 0, 0, 0, 0, 0, 0, 0, 0, 0, 0, 0, 0, 0, 0, 0, 0, 0, 0, 0, 0, 0, 0, 0, 0, 0, 0, 0, 0, 0, 0, 0, 0, 0, 0, 0, 0, 0, 0, 0, 0, 0, 0, 0, 0, 0, 0, 0, 0, 0, 0, 0, 0, 0, 0, 0, 0, 0, 0, 0, 0, 0, 0, 0, 0, 0, 0, 0, 0, 0, 0, 0, 0, 0, 0, 0, 0, 0, 0, 0, 0, 0, 0, 0, 0, 0, 0, 0, 0, 0, 0, 0, 0, 0, 0, 0, 0, 0, 0, 0, 0, 0, 0, 0, 0, 0, 0, 0, 0, 0, 0, 0, 0, 0, 0, 0, 0, 0, 0, 0, 0, 0, 0, 0, 0, 0, 0, 0, 0, 0, 0, 0, 0, 0, 0, 0, 0, 0, 0, 0, 0, 0, 0, 0, 0, 0, 0, 0, 0, 0, 0, 0, 0, 0, 0, 0, 0, 0, 0, 0, 0, 0, 0, 0, 0, 0, 0, 0, 0, 0, 0, 0, 0, 0, 0, 0, 0, 0, 0, 0, 0, 0, 0, 0, 0, 0, 0, 0, 0, 0, 0, 0, 0, 0, 0, 0, 0, 0, 0, 0, 0, 0, 0, 0, 0, 0, 0, 0, 0, 0, 0, 0, 0, 0, 0, 0, 0, 0, 0, 0, 0, 0, 0, 0, 0, 0, 0, 0, 0, 0, 0, 0, 0, 0, 0, 0, 0, 0, 0, 0, 0, 0, 0, 0, 0, 0, 0, 0, 0, 0, 0, 0, 0, 0, 0, 0, 0, 0, 0, 0, 0, 0, 0, 0, 0, 0, 0, 0, 0, 0, 0, 0, 0, 0, 0, 0, 0, 0, 0, 0, 0, 0, 0, 0, 0, 0, 0, 0, 0, 0, 0, 0, 0, 0, 0, 0, 0, 0, 0])
_uv = me_cube_001.uv_layers.new(name='UVMap')
_uv.uv.foreach_set('vector', [0.0, 0.0, 1.0, 0.0, 1.0, 1.0, 0.0, 1.0, 0.0, 0.0, 1.0, 0.0, 1.0, 1.0, 0.0, 1.0, 0.5, 1.0, 0.933, 0.75, 0.933, 0.25, 0.5, 0.0, 0.06699, 0.25, 0.06699, 0.75, 0.5, 1.0, 0.933, 0.75, 0.933, 0.25, 0.5, 0.0, 0.06699, 0.25, 0.06699, 0.75, 0.0, 0.0, 1.0, 0.0, 1.0, 1.0, 0.0, 1.0, 0.0, 0.0, 1.0, 0.0, 1.0, 1.0, 0.0, 1.0, 0.0, 0.0, 1.0, 0.0, 1.0, 1.0, 0.0, 1.0, 0.0, 0.0, 1.0, 0.0, 1.0, 1.0, 0.0, 1.0, 0.0, 0.0, 1.0, 0.0, 1.0, 1.0, 0.0, 1.0, 0.0, 0.0, 1.0, 0.0, 1.0, 1.0, 0.0, 1.0, 0.0, 0.0, 1.0, 0.0, 1.0, 1.0, 0.0, 1.0, 0.6487, 0.7798, 0.6288, 0.7798, 0.6288, 0.5803, 0.6487, 0.5803, 0.6487, 0.7352, 0.0, 0.0, 1.0, 0.0, 1.0, 1.0, 0.0, 1.0, 0.0, 0.0, 1.0, 0.0, 1.0, 1.0, 0.0, 1.0, 0.0, 0.0, 1.0, 0.0, 1.0, 1.0, 0.0, 1.0, 0.0, 0.0, 1.0, 0.0, 1.0, 1.0, 0.0, 1.0, 0.0, 0.0, 1.0, 0.0, 1.0, 1.0, 0.0, 1.0, 0.0, 0.0, 1.0, 0.0, 1.0, 1.0, 0.0, 1.0, 0.0, 0.0, 1.0, 0.0, 1.0, 1.0, 0.0, 1.0, 0.0, 0.0, 1.0, 0.0, 1.0, 1.0, 0.0, 1.0, 0.0, 0.0, 1.0, 0.0, 1.0, 1.0, 0.0, 1.0, 0.7585, 0.7348, 0.7585, 0.5353, 0.8031, 0.5353, 0.8806, 0.5353, 0.9581, 0.5353, 0.9581, 0.7348, 0.8031, 0.7348, 0.5, 1.0, 0.9755, 0.6545, 0.7939, 0.09549, 0.2061, 0.09549, 0.02447, 0.6545, 0.0, 0.0, 1.0, 0.0, 1.0, 1.0, 0.0, 1.0, 0.0, 0.0, 1.0, 0.0, 1.0, 1.0, 0.0, 1.0, 0.0, 0.0, 1.0, 0.0, 1.0, 1.0, 0.0, 1.0, 0.0, 0.0, 1.0, 0.0, 1.0, 1.0, 0.0, 1.0, 0.0, 0.0, 1.0, 0.0, 1.0, 1.0, 0.0, 1.0, 0.0, 0.0, 1.0, 0.0, 1.0, 1.0, 0.0, 1.0, 0.0, 0.0, 1.0, 0.0, 1.0, 1.0, 0.0, 1.0, 0.0, 0.0, 1.0, 0.0, 1.0, 1.0, 0.0, 1.0, 0.0, 0.0, 1.0, 0.0, 1.0, 1.0, 0.0, 1.0, 0.0, 0.0, 1.0, 0.0, 1.0, 1.0, 0.0, 1.0, 0.0, 0.0, 1.0, 0.0, 1.0, 1.0, 0.0, 1.0, 0.0, 0.0, 1.0, 0.0, 1.0, 1.0, 0.0, 1.0, 0.0, 0.0, 1.0, 0.0, 1.0, 1.0, 0.0, 1.0, 0.0, 0.0, 1.0, 0.0, 1.0, 1.0, 0.0, 1.0, 0.0, 0.0, 1.0, 0.0, 1.0, 1.0, 0.0, 1.0, 0.0, 0.0, 1.0, 0.0, 1.0, 1.0, 0.0, 1.0, 0.0, 0.0, 1.0, 0.0, 1.0, 1.0, 0.0, 1.0, 0.0, 0.0, 1.0, 0.0, 1.0, 1.0, 0.0, 1.0, 0.0, 0.0, 1.0, 0.0, 1.0, 1.0, 0.0, 1.0, 0.0, 0.0, 1.0, 0.0, 1.0, 1.0, 0.0, 1.0, 0.9115, 0.3858, 0.9581, 0.3858, 0.9581, 0.3877, 0.9135, 0.3877, 0.0, 0.0, 1.0, 0.0, 1.0, 1.0, 0.0, 1.0, 0.9135, 0.3359, 0.9581, 0.3359, 0.9581, 0.3858, 0.9115, 0.3858, 4.09e-09, 0.7828, 3.272e-09, 0.7382, 0.0499, 0.7362, 0.0499, 0.7828, 0.0, 0.0, 1.0, 0.0, 1.0, 1.0, 0.0, 1.0, 0.0, 0.0, 1.0, 0.0, 1.0, 1.0, 0.0, 1.0, 0.0, 0.0, 1.0, 0.0, 1.0, 1.0, 0.0, 1.0, 0.0, 0.0, 1.0, 0.0, 1.0, 1.0, 0.0, 1.0, 0.0, 0.0, 1.0, 0.0, 1.0, 1.0, 0.0, 1.0, 0.0, 0.0, 1.0, 0.0, 1.0, 1.0, 0.0, 1.0, 0.0, 0.0, 1.0, 0.0, 1.0, 1.0, 0.0, 1.0, 0.0, 0.0, 1.0, 0.0, 1.0, 1.0, 0.0, 1.0, 0.0, 0.0, 1.0, 0.0, 1.0, 1.0, 0.0, 1.0, 0.0, 0.0, 1.0, 0.0, 1.0, 1.0, 0.0, 1.0, 0.0, 0.0, 1.0, 0.0, 1.0, 1.0, 0.0, 1.0, 0.0, 0.0, 1.0, 0.0, 1.0, 1.0, 0.0, 1.0, 0.0, 0.0, 1.0, 0.0, 1.0, 1.0, 0.0, 1.0, 0.0, 0.0, 1.0, 0.0, 1.0, 1.0, 0.0, 1.0, 0.0, 0.0, 1.0, 0.0, 1.0, 1.0, 0.0, 1.0, 0.0, 0.0, 1.0, 0.0, 1.0, 1.0, 0.0, 1.0, 0.0, 0.0, 1.0, 0.0, 1.0, 1.0, 0.0, 1.0, 0.3293, 0.7798, 0.3293, 0.5803, 0.529, 0.5803, 0.529, 0.7798, 0.3234, 0.7513, 0.3234, 0.7067, 0.3254, 0.7067, 0.3254, 0.7513, 0.0, 0.0, 1.0, 0.0, 1.0, 1.0, 0.0, 1.0, 0.0, 0.0, 1.0, 0.0, 1.0, 1.0, 0.0, 1.0, 0.0, 0.0, 1.0, 0.0, 1.0, 1.0, 0.0, 1.0, 0.6507, 0.7199, 0.6507, 0.7645, 0.6487, 0.7645, 0.6487, 0.7199, 0.0, 0.0, 1.0, 0.0, 1.0, 1.0, 0.0, 1.0, 0.0, 0.0, 1.0, 0.0, 1.0, 1.0, 0.0, 1.0, 0.0, 0.0, 1.0, 0.0, 1.0, 1.0, 0.0, 1.0, 0.0, 0.0, 1.0, 0.0, 1.0, 1.0, 0.0, 1.0, 0.0, 0.0, 1.0, 0.0, 1.0, 1.0, 0.0, 1.0, 0.3254, 0.6621, 0.3254, 0.7067, 0.3234, 0.7067, 0.3234, 0.6621, 0.524, 0.8243, 0.524, 0.7798, 0.526, 0.7798, 0.526, 0.8243, 0.3234, 0.7958, 0.3234, 0.7513, 0.3254, 0.7513, 0.3254, 0.7958, 0.0, 0.0, 1.0, 0.0, 1.0, 1.0, 0.0, 1.0, 0.0, 0.0, 1.0, 0.0, 1.0, 1.0, 0.0, 1.0, 0.0, 0.0, 1.0, 0.0, 1.0, 1.0, 0.0, 1.0, 0.0, 0.0, 1.0, 0.0, 1.0, 1.0, 0.0, 1.0, 0.0, 0.0, 1.0, 0.0, 1.0, 1.0, 0.0, 1.0, 0.3274, 0.7466, 0.3274, 0.7911, 0.3254, 0.7911, 0.3254, 0.7466, 0.0, 0.0, 1.0, 0.0, 1.0, 1.0, 0.0, 1.0, 0.0, 0.0, 1.0, 0.0, 1.0, 1.0, 0.0, 1.0, 0.0, 0.0, 1.0, 0.0, 1.0, 1.0, 0.0, 1.0, 0.0, 0.0, 1.0, 0.0, 1.0, 1.0, 0.0, 1.0, 0.0, 0.0, 1.0, 0.0, 1.0, 1.0, 0.0, 1.0, 0.0, 0.0, 1.0, 0.0, 1.0, 1.0, 0.0, 1.0, 0.0, 0.0, 1.0, 0.0, 1.0, 1.0, 0.0, 1.0, 0.3234, 0.7087, 0.3234, 0.7533, 0.3214, 0.7533, 0.3214, 0.7087, 0.0, 0.0, 1.0, 0.0, 1.0, 1.0, 0.0, 1.0, 0.3254, 0.8357, 0.3254, 0.7911, 0.3274, 0.7911, 0.3274, 0.8357, 0.0, 0.0, 1.0, 0.0, 1.0, 1.0, 0.0, 1.0, 0.0, 0.0, 1.0, 0.0, 1.0, 1.0, 0.0, 1.0, 0.0, 0.0, 1.0, 0.0, 1.0, 1.0, 0.0, 1.0, 0.0, 0.0, 1.0, 0.0, 1.0, 1.0, 0.0, 1.0, 0.0, 0.0, 1.0, 0.0, 1.0, 1.0, 0.0, 1.0, 0.6527, 0.7199, 0.6527, 0.7645, 0.6507, 0.7645, 0.6507, 0.7199, 0.0, 0.0, 1.0, 0.0, 1.0, 1.0, 0.0, 1.0, 0.0, 0.0, 1.0, 0.0, 1.0, 1.0, 0.0, 1.0, 0.3214, 0.7978, 0.3214, 0.7533, 0.3234, 0.7533, 0.3234, 0.7978, 0.0, 0.0, 1.0, 0.0, 1.0, 1.0, 0.0, 1.0, 0.0, 0.0, 1.0, 0.0, 1.0, 1.0, 0.0, 1.0, 0.0, 0.0, 1.0, 0.0, 1.0, 1.0, 0.0, 1.0, 0.0, 0.0, 1.0, 0.0, 1.0, 1.0, 0.0, 1.0, 0.3234, 0.6641, 0.3234, 0.7087, 0.3214, 0.7087, 0.3214, 0.6641, 0.3234, 0.8404, 0.3234, 0.7958, 0.3254, 0.7958, 0.3254, 0.8404, 0.1916, 0.8273, 0.1916, 0.7828, 0.1936, 0.7828, 0.1936, 0.8273, 0.0, 0.0, 1.0, 0.0, 1.0, 1.0, 0.0, 1.0, 0.0, 0.0, 1.0, 0.0, 1.0, 1.0, 0.0, 1.0, 0.0, 0.0, 1.0, 0.0, 1.0, 1.0, 0.0, 1.0, 0.0, 0.0, 1.0, 0.0, 1.0, 1.0, 0.0, 1.0, 0.0, 0.0, 1.0, 0.0, 1.0, 1.0, 0.0, 1.0, 0.6547, 0.7199, 0.6547, 0.7645, 0.6527, 0.7645, 0.6527, 0.7199, 0.0, 0.0, 1.0, 0.0, 1.0, 1.0, 0.0, 1.0, 0.0, 0.0, 1.0, 0.0, 1.0, 1.0, 0.0, 1.0, 0.0, 0.0, 1.0, 0.0, 1.0, 1.0, 0.0, 1.0, 0.0, 0.0, 1.0, 0.0, 1.0, 1.0, 0.0, 1.0, 0.0, 0.0, 1.0, 0.0, 1.0, 1.0, 0.0, 1.0, 0.0, 0.0, 1.0, 0.0, 1.0, 1.0, 0.0, 1.0, 0.0, 0.0, 1.0, 0.0, 1.0, 1.0, 0.0, 1.0, 0.3274, 0.702, 0.3274, 0.7466, 0.3254, 0.7466, 0.3254, 0.702, 0.0, 0.0, 1.0, 0.0, 1.0, 1.0, 0.0, 1.0, 0.1896, 0.8273, 0.1896, 0.7828, 0.1916, 0.7828, 0.1916, 0.8273, 0.0, 0.0, 1.0, 0.0, 1.0, 1.0, 0.0, 1.0, 0.0, 0.0, 1.0, 0.0, 1.0, 1.0, 0.0, 1.0, 0.0, 0.0, 1.0, 0.0, 1.0, 1.0, 0.0, 1.0, 0.0, 0.0, 1.0, 0.0, 1.0, 1.0, 0.0, 1.0, 0.0, 0.0, 1.0, 0.0, 1.0, 1.0, 0.0, 1.0, 0.6567, 0.7199, 0.6567, 0.7645, 0.6547, 0.7645, 0.6547, 0.7199, 0.0, 0.0, 1.0, 0.0, 1.0, 1.0, 0.0, 1.0, 0.1976, 0.7828, 0.1976, 0.8273, 0.1956, 0.8273, 0.1956, 0.7828, 0.0, 0.0, 1.0, 0.0, 1.0, 1.0, 0.0, 1.0, 0.0, 0.0, 1.0, 0.0, 1.0, 1.0, 0.0, 1.0, 0.3284, 0.6023, 0.3284, 0.6469, 0.3274, 0.6469, 0.3274, 0.6023, 0.0, 0.0, 1.0, 0.0, 1.0, 1.0, 0.0, 1.0, 0.0, 0.0, 1.0, 0.0, 1.0, 1.0, 0.0, 1.0, 0.0, 0.0, 1.0, 0.0, 1.0, 1.0, 0.0, 1.0, 0.7565, 0.9162, 0.7565, 0.9608, 0.7385, 0.9608, 0.7385, 0.9162, 0.0, 0.0, 1.0, 0.0, 1.0, 1.0, 0.0, 0.0, 1.0, 0.0, 1.0, 1.0, 0.0, 1.0, 0.0, 0.0, 1.0, 0.0, 1.0, 1.0, 0.0, 1.0, 0.0, 0.0, 1.0, 0.0, 1.0, 1.0, 0.0, 1.0, 0.0, 0.0, 1.0, 0.0, 1.0, 1.0, 0.0, 1.0, 0.0, 0.0, 1.0, 0.0, 1.0, 1.0, 0.0, 1.0, 0.9182, 0.9342, 0.8882, 0.9342, 0.8882, 0.7348, 0.9182, 0.7348, 0.9401, 0.7348, 0.9401, 0.9342, 0.9202, 0.9342, 0.0, 0.0, 1.0, 0.0, 1.0, 1.0, 0.0, 1.0, 0.0, 0.0, 1.0, 0.0, 1.0, 1.0, 0.0, 1.0, 0.0, 0.0, 1.0, 0.0, 1.0, 1.0, 0.0, 1.0, 0.0, 0.0, 1.0, 0.0, 1.0, 1.0, 0.0, 1.0, 0.0, 0.0, 1.0, 0.0, 1.0, 1.0, 0.0, 1.0, 0.0, 0.0, 1.0, 0.0, 1.0, 1.0, 0.0, 1.0, 0.0, 0.0, 1.0, 0.0, 1.0, 1.0, 0.0, 1.0, 0.5, 1.0, 0.9755, 0.6545, 0.7939, 0.09549, 0.2061, 0.09549, 0.02447, 0.6545, 0.0998, 0.9376, 0.0998, 0.7828, 0.1297, 0.7828, 0.1297, 0.9822, 0.0998, 0.9822, 0.0, 0.0, 1.0, 0.0, 1.0, 1.0, 0.0, 1.0, 0.0, 0.0, 1.0, 0.0, 1.0, 1.0, 0.0, 1.0, 0.0, 0.0, 1.0, 0.0, 1.0, 1.0, 0.0, 1.0, 0.0, 0.0, 1.0, 0.0, 1.0, 1.0, 0.0, 1.0, 0.0, 0.0, 1.0, 0.0, 1.0, 1.0, 0.0, 1.0, 0.0, 0.0, 1.0, 0.0, 1.0, 1.0, 0.0, 1.0, 0.0, 0.0, 1.0, 0.0, 1.0, 1.0, 0.0, 1.0, 0.7884, 0.7567, 0.7585, 0.7567, 0.7585, 0.7547, 0.7884, 0.7547, 0.0, 0.0, 1.0, 0.0, 1.0, 1.0, 0.0, 1.0, 0.0, 0.0, 1.0, 0.0, 1.0, 1.0, 0.0, 1.0, 0.0, 0.0, 1.0, 0.0, 1.0, 1.0, 0.0, 1.0, 0.3274, 0.702, 0.3274, 0.6721, 0.3293, 0.6721, 0.3293, 0.702, 0.0, 0.0, 1.0, 0.0, 1.0, 1.0, 0.0, 1.0, 0.0, 0.0, 1.0, 0.0, 1.0, 1.0, 0.0, 1.0, 0.0, 0.0, 1.0, 0.0, 1.0, 1.0, 0.0, 1.0, 0.0, 0.0, 1.0, 0.0, 1.0, 1.0, 0.0, 1.0, 0.0, 0.0, 1.0, 0.0, 1.0, 1.0, 0.0, 1.0, 0.0, 0.0, 1.0, 0.0, 1.0, 1.0, 0.0, 1.0, 0.0, 0.0, 1.0, 0.0, 1.0, 1.0, 0.0, 1.0, 0.0, 0.0, 1.0, 0.0, 1.0, 1.0, 0.0, 1.0, 0.0, 0.0, 1.0, 0.0, 1.0, 1.0, 0.0, 1.0, 0.0, 0.0, 1.0, 0.0, 1.0, 1.0, 0.0, 1.0, 0.0, 0.0, 1.0, 0.0, 1.0, 1.0, 0.0, 1.0, 0.0, 0.0, 1.0, 0.0, 1.0, 1.0, 0.0, 1.0, 0.0, 0.0, 1.0, 0.0, 1.0, 1.0, 0.0, 1.0, 0.0, 0.0, 1.0, 0.0, 1.0, 1.0, 0.0, 1.0, 0.0, 0.0, 1.0, 0.0, 1.0, 1.0, 0.0, 1.0, 0.0, 0.0, 1.0, 0.0, 1.0, 1.0, 0.0, 1.0, 0.7585, 0.9162, 0.7585, 0.9628, 0.7565, 0.9608, 0.7565, 0.9162, 0.0, 0.0, 1.0, 0.0, 1.0, 1.0, 0.0, 1.0, 0.0, 0.0, 1.0, 0.0, 1.0, 1.0, 0.0, 1.0, 0.1936, 0.8273, 0.1936, 0.7828, 0.1956, 0.7828, 0.1956, 0.8273, 0.0, 0.0, 1.0, 0.0, 1.0, 1.0, 0.0, 1.0, 0.0, 0.0, 1.0, 0.0, 1.0, 1.0, 0.0, 1.0, 0.0, 0.0, 1.0, 0.0, 1.0, 1.0, 0.0, 1.0, 0.0, 0.0, 1.0, 0.0, 1.0, 1.0, 0.0, 1.0, 0.0, 0.0, 1.0, 0.0, 1.0, 1.0, 0.0, 1.0, 0.528, 0.7798, 0.528, 0.8243, 0.526, 0.8243, 0.526, 0.7798, 0.0, 0.0, 1.0, 0.0, 1.0, 1.0, 0.0, 1.0, 0.0, 0.0, 1.0, 0.0, 1.0, 1.0, 0.0, 1.0, 0.3194, 0.5833, 0.3194, 0.7828, 0.2994, 0.7828, 0.2994, 0.5833, 0.5, 1.0, 0.9755, 0.6545, 0.7939, 0.09549, 0.2061, 0.09549, 0.02447, 0.6545, 0.7884, 0.9561, 0.7585, 0.9561, 0.7585, 0.7567, 0.7884, 0.7567, 0.7884, 0.9096, 0.7894, 0.9096, 0.7904, 0.9096, 0.7904, 0.7567, 0.8104, 0.7567, 0.8104, 0.9116, 0.8104, 0.9561, 0.9115, 0.5353, 0.7585, 0.5353, 0.7585, 0.3359, 0.9135, 0.3359, 0.9115, 0.3858, 0.0, 0.0, 1.0, 0.0, 1.0, 1.0, 0.0, 1.0, 0.0, 0.0, 1.0, 0.0, 1.0, 1.0, 0.0, 1.0, 0.1996, 0.7362, 0.1921, 0.7362, 0.185, 0.7362, 0.0499, 0.7362, 3.272e-09, 0.7382, 0.0, 0.5833, 0.1996, 0.5833, 0.0, 0.0, 1.0, 0.0, 1.0, 1.0, 0.0, 1.0, 0.3593, 0.8296, 0.3613, 0.8296, 0.3613, 0.9646, 0.3613, 0.9717, 0.3613, 0.9792, 0.3603, 0.9792, 0.3593, 0.9792, 0.0, 0.0, 1.0, 0.0, 1.0, 1.0, 0.0, 1.0, 0.0, 0.0, 1.0, 0.0, 1.0, 1.0, 0.0, 1.0, 0.3214, 0.5833, 0.3288, 0.5833, 0.3288, 0.6023, 0.3214, 0.6023, 0.1896, 0.8273, 0.1916, 0.8273, 0.1916, 0.8463, 0.1896, 0.8463, 0.3613, 0.9646, 0.3613, 0.8296, 0.3802, 0.8296, 0.3802, 0.9646, 0.0, 0.0, 1.0, 0.0, 1.0, 1.0, 0.0, 1.0, 0.6477, 0.7798, 0.6477, 0.9148, 0.6288, 0.9148, 0.6288, 0.7798, 0.1936, 0.8463, 0.1936, 0.8273, 0.1956, 0.8273, 0.1956, 0.8463, 0.1936, 0.8463, 0.1916, 0.8463, 0.1916, 0.8273, 0.1936, 0.8273, 0.1921, 0.7362, 0.1921, 0.7382, 0.185, 0.7382, 0.185, 0.7362, 0.0, 0.0, 1.0, 0.0, 1.0, 1.0, 0.0, 1.0, 0.0, 0.0, 1.0, 0.0, 1.0, 1.0, 0.0, 1.0, 0.0, 0.0, 1.0, 0.0, 1.0, 1.0, 0.0, 1.0, 0.5, 0.997, 0.48, 0.997, 0.48, 0.8994, 0.5, 0.8994, 0.3194, 0.8803, 0.2994, 0.8803, 0.2994, 0.7828, 0.3194, 0.7828, 0.0, 0.0, 1.0, 0.0, 1.0, 1.0, 0.0, 1.0, 0.0, 0.0, 1.0, 0.0, 1.0, 1.0, 0.0, 1.0, 0.0, 0.0, 1.0, 0.0, 1.0, 1.0, 0.0, 1.0, 0.06986, 0.9722, 0.07984, 0.9722, 0.07984, 0.9822, 0.06986, 0.9822, 0.0, 0.0, 1.0, 0.0, 1.0, 1.0, 0.0, 1.0, 0.0, 0.0, 1.0, 0.0, 1.0, 1.0, 0.0, 1.0, 0.0, 0.0, 1.0, 0.0, 1.0, 1.0, 0.0, 1.0, 0.3393, 0.7897, 0.3293, 0.7897, 0.3293, 0.7798, 0.3393, 0.7798, 0.6547, 0.7745, 0.6527, 0.7745, 0.6527, 0.7645, 0.6547, 0.7645, 0.6527, 0.7645, 0.6527, 0.7745, 0.6507, 0.7745, 0.6507, 0.7645, 0.0, 0.0, 1.0, 0.0, 1.0, 1.0, 0.0, 1.0, 0.0, 0.0, 1.0, 0.0, 1.0, 1.0, 0.0, 1.0, 0.0, 0.0, 1.0, 0.0, 1.0, 1.0, 0.0, 1.0, 0.0, 0.0, 1.0, 0.0, 1.0, 1.0, 0.0, 1.0, 0.0, 0.0, 1.0, 0.0, 1.0, 1.0, 0.0, 1.0, 0.0, 0.0, 1.0, 0.0, 1.0, 1.0, 0.0, 1.0, 0.6557, 0.8496, 0.6537, 0.8496, 0.6537, 0.8197, 0.6557, 0.8197, 0.0, 0.0, 1.0, 0.0, 1.0, 1.0, 0.0, 1.0, 0.03992, 0.9842, 0.03992, 0.9822, 0.06986, 0.9822, 0.06986, 0.9842, 0.0, 0.0, 1.0, 0.0, 1.0, 1.0, 0.0, 1.0, 0.9701, 0.7667, 1.0, 0.7667, 1.0, 0.8664, 0.9701, 0.8664, 0.0, 0.0, 1.0, 0.0, 1.0, 1.0, 0.0, 1.0, 0.6487, 0.7645, 0.6507, 0.7645, 0.6507, 0.7745, 0.6487, 0.7745, 0.0, 0.0, 1.0, 0.0, 1.0, 1.0, 0.0, 1.0, 0.6961, 0.2509, 0.6673, 0.2429, 0.6941, 0.1469, 0.723, 0.1549, 0.0, 0.0, 1.0, 0.0, 1.0, 1.0, 0.0, 1.0, 0.0, 0.0, 1.0, 0.0, 1.0, 1.0, 0.0, 1.0, 0.0, 0.0, 1.0, 0.0, 1.0, 1.0, 0.0, 1.0, 0.0, 0.0, 1.0, 0.0, 1.0, 1.0, 0.0, 1.0, 0.0, 0.0, 1.0, 0.0, 1.0, 1.0, 0.0, 1.0, 0.0, 0.0, 1.0, 0.0, 1.0, 1.0, 0.0, 1.0, 0.0, 0.0, 1.0, 0.0, 1.0, 1.0, 0.0, 1.0, 0.0, 0.0, 1.0, 0.0, 1.0, 1.0, 0.0, 1.0, 0.0, 0.0, 1.0, 0.0, 1.0, 1.0, 0.0, 1.0, 0.0, 0.0, 1.0, 0.0, 1.0, 1.0, 0.0, 1.0, 0.0, 0.0, 1.0, 0.0, 1.0, 1.0, 0.0, 1.0, 0.0, 0.0, 1.0, 0.0, 1.0, 1.0, 0.0, 1.0, 0.0, 0.0, 1.0, 0.0, 1.0, 1.0, 0.0, 1.0, 0.0, 0.0, 1.0, 0.0, 1.0, 1.0, 0.0, 1.0, 0.0, 0.0, 1.0, 0.0, 1.0, 1.0, 0.0, 1.0, 0.0, 0.0, 1.0, 0.0, 1.0, 1.0, 0.0, 1.0, 0.0, 0.0, 1.0, 0.0, 1.0, 1.0, 0.0, 1.0, 0.0, 0.0, 1.0, 0.0, 1.0, 1.0, 0.0, 1.0, 0.0, 0.0, 1.0, 0.0, 1.0, 1.0, 0.0, 1.0, 0.4122, 0.9692, 0.4102, 0.9692, 0.4102, 0.9493, 0.4122, 0.9493, 0.0, 0.0, 1.0, 0.0, 1.0, 1.0, 0.0, 1.0, 0.0, 0.0, 1.0, 0.0, 1.0, 1.0, 0.0, 1.0, 0.0, 0.0, 1.0, 0.0, 1.0, 1.0, 0.0, 1.0, 0.0, 0.0, 1.0, 0.0, 1.0, 1.0, 0.0, 1.0, 0.0, 0.0, 1.0, 0.0, 1.0, 1.0, 0.0, 1.0, 0.0, 0.0, 1.0, 0.0, 1.0, 1.0, 0.0, 1.0, 0.0, 0.0, 1.0, 0.0, 1.0, 1.0, 0.0, 1.0, 0.0, 0.0, 1.0, 0.0, 1.0, 1.0, 0.0, 1.0, 0.0, 0.0, 1.0, 0.0, 1.0, 1.0, 0.0, 1.0, 0.0, 0.0, 1.0, 0.0, 1.0, 1.0, 0.0, 1.0, 0.0, 0.0, 1.0, 0.0, 1.0, 1.0, 0.0, 1.0, 0.0, 0.0, 1.0, 0.0, 1.0, 1.0, 0.0, 1.0, 0.0, 0.0, 1.0, 0.0, 1.0, 1.0, 0.0, 1.0, 0.0, 0.0, 1.0, 0.0, 1.0, 1.0, 0.0, 1.0, 0.0, 0.0, 1.0, 0.0, 1.0, 1.0, 0.0, 1.0, 0.0, 0.0, 1.0, 0.0, 1.0, 1.0, 0.0, 1.0, 0.0, 0.0, 1.0, 0.0, 1.0, 1.0, 0.0, 1.0, 0.0, 0.0, 1.0, 0.0, 1.0, 1.0, 0.0, 1.0, 0.0, 0.0, 1.0, 0.0, 1.0, 1.0, 0.0, 1.0, 0.0, 0.0, 1.0, 0.0, 1.0, 1.0, 0.0, 1.0, 0.3234, 0.8377, 0.3214, 0.8377, 0.3214, 0.7978, 0.3234, 0.7978, 0.723, 0.1549, 0.6941, 0.1469, 0.6947, 0.1449, 0.7235, 0.153, 0.0, 0.0, 1.0, 0.0, 1.0, 1.0, 0.0, 1.0, 0.0, 0.0, 1.0, 0.0, 1.0, 1.0, 0.0, 1.0, 0.0, 0.0, 1.0, 0.0, 1.0, 1.0, 0.0, 1.0, 0.0, 0.0, 1.0, 0.0, 1.0, 1.0, 0.0, 1.0, 0.0, 0.0, 1.0, 0.0, 1.0, 1.0, 0.0, 1.0, 0.0, 0.0, 1.0, 0.0, 1.0, 1.0, 0.0, 1.0, 0.0, 0.0, 1.0, 0.0, 1.0, 1.0, 0.0, 1.0, 0.0, 0.0, 1.0, 0.0, 1.0, 1.0, 0.0, 1.0, 0.5, 1.0, 0.9755, 0.6545, 0.7939, 0.09549, 0.2061, 0.09549, 0.02447, 0.6545, 0.0, 0.0, 1.0, 0.0, 1.0, 1.0, 0.0, 1.0, 0.0, 0.0, 1.0, 0.0, 1.0, 1.0, 0.0, 1.0, 0.0, 0.0, 1.0, 0.0, 1.0, 1.0, 0.0, 1.0, 0.0, 0.0, 1.0, 0.0, 1.0, 1.0, 0.0, 1.0, 0.0, 0.0, 1.0, 0.0, 1.0, 1.0, 0.0, 1.0, 0.6497, 0.8595, 0.6477, 0.8595, 0.6477, 0.8197, 0.6497, 0.8197, 0.0, 0.0, 1.0, 0.0, 1.0, 1.0, 0.0, 1.0, 0.0, 0.0, 1.0, 0.0, 1.0, 1.0, 0.0, 1.0, 0.0, 0.0, 1.0, 0.0, 1.0, 1.0, 0.0, 1.0, 0.0, 0.0, 1.0, 0.0, 1.0, 1.0, 0.0, 1.0, 0.0, 0.0, 1.0, 0.0, 1.0, 1.0, 0.0, 1.0, 0.9701, 0.8664, 1.0, 0.8664, 1.0, 0.8684, 0.9701, 0.8684, 0.0, 0.0, 1.0, 0.0, 1.0, 1.0, 0.0, 1.0, 0.0, 0.0, 1.0, 0.0, 1.0, 1.0, 0.0, 1.0, 0.0, 0.0, 1.0, 0.0, 1.0, 1.0, 0.0, 1.0, 0.0, 0.0, 1.0, 0.0, 1.0, 1.0, 0.0, 1.0, 0.0, 0.0, 1.0, 0.0, 1.0, 1.0, 0.0, 1.0, 0.0, 0.0, 1.0, 0.0, 1.0, 1.0, 0.0, 1.0, 0.0, 0.0, 1.0, 0.0, 1.0, 1.0, 0.0, 1.0, 0.9581, 0.5254, 0.9581, 0.3359, 0.988, 0.3359, 0.988, 0.5254, 0.0, 0.0, 1.0, 0.0, 1.0, 1.0, 0.0, 1.0, 0.3393, 0.8268, 0.3293, 0.8268, 0.3293, 0.7897, 0.3393, 0.7897, 0.3593, 0.7897, 0.3593, 0.8268, 0.0, 0.0, 1.0, 0.0, 1.0, 1.0, 0.0, 1.0, 0.3613, 0.9792, 0.3613, 0.9717, 0.3802, 0.9717, 0.3802, 0.9792, 0.0, 0.0, 1.0, 0.0, 1.0, 1.0, 0.0, 1.0, 0.3393, 0.9792, 0.3293, 0.9792, 0.3293, 0.8296, 0.3393, 0.8296, 0.3593, 0.8296, 0.3593, 0.9792, 0.07984, 0.9722, 0.06986, 0.9722, 0.06986, 0.9351, 0.07984, 0.9351, 0.0998, 0.9351, 0.0998, 0.9722, 0.0, 0.0, 1.0, 0.0, 1.0, 1.0, 0.0, 1.0, 0.07984, 0.9323, 0.07984, 0.9351, 0.06986, 0.9351, 0.06986, 0.9323, 0.0, 0.0, 1.0, 0.0, 1.0, 1.0, 0.0, 1.0, 0.3593, 0.8296, 0.3393, 0.8296, 0.3393, 0.8268, 0.3593, 0.8268, 0.526, 0.8243, 0.5288, 0.8243, 0.5288, 0.8443, 0.526, 0.8443, 0.0, 0.0, 1.0, 0.0, 1.0, 1.0, 0.0, 1.0, 0.3393, 0.8268, 0.3393, 0.8296, 0.3293, 0.8296, 0.3293, 0.8268, 0.0, 0.0, 1.0, 0.0, 1.0, 1.0, 0.0, 1.0, 0.0, 0.0, 1.0, 0.0, 1.0, 1.0, 0.0, 1.0, 0.07984, 0.9323, 0.06986, 0.9323, 0.06986, 0.7828, 0.07984, 0.7828, 0.0998, 0.7828, 0.0998, 0.9323, 0.0, 0.0, 1.0, 0.0, 1.0, 1.0, 0.0, 1.0, 0.0, 0.0, 1.0, 0.0, 1.0, 1.0, 0.0, 1.0, 0.9401, 0.9362, 0.9701, 0.9362, 0.9701, 0.9661, 0.9401, 0.9661, 0.6894, 0.2822, 0.6875, 0.2817, 0.6956, 0.2529, 0.6975, 0.2534, 0.1297, 0.9822, 0.1297, 0.7828, 0.1597, 0.7828, 0.1597, 0.9822, 0.0, 0.0, 1.0, 0.0, 1.0, 1.0, 0.0, 1.0, 0.0, 0.0, 1.0, 0.0, 1.0, 1.0, 0.0, 1.0, 0.1896, 0.7828, 0.1896, 0.9722, 0.1597, 0.9722, 0.1597, 0.7828, 0.0, 0.0, 1.0, 0.0, 1.0, 1.0, 0.0, 1.0, 0.0, 0.0, 1.0, 0.0, 1.0, 1.0, 0.0, 1.0, 0.0, 0.0, 1.0, 0.0, 1.0, 1.0, 0.0, 1.0, 0.0, 0.0, 1.0, 0.0, 1.0, 1.0, 0.0, 1.0, 0.0, 0.0, 1.0, 0.0, 1.0, 1.0, 0.0, 1.0, 0.6477, 0.8197, 0.6477, 0.8097, 0.6577, 0.8097, 0.6577, 0.8197, 0.6477, 0.8097, 0.6477, 0.7997, 0.6577, 0.7997, 0.6577, 0.8097, 0.3293, 0.6568, 0.3274, 0.6568, 0.3274, 0.6469, 0.3293, 0.6469, 0.8817, 0.3359, 0.6894, 0.2822, 0.6975, 0.2534, 0.8897, 0.3071, 0.0, 0.0, 1.0, 0.0, 1.0, 1.0, 0.0, 1.0, 0.0, 0.0, 1.0, 0.0, 1.0, 1.0, 0.0, 1.0, 0.9701, 0.9342, 0.9701, 0.9362, 0.9401, 0.9362, 0.9401, 0.9342, 0.0, 0.0, 1.0, 0.0, 1.0, 1.0, 0.0, 1.0, 0.0, 0.0, 1.0, 0.0, 1.0, 1.0, 0.0, 1.0, 0.0, 0.0, 1.0, 0.0, 1.0, 1.0, 0.0, 1.0, 0.0, 0.0, 1.0, 0.0, 1.0, 1.0, 0.0, 1.0, 0.0, 0.0, 1.0, 0.0, 1.0, 1.0, 0.0, 1.0, 0.0, 0.0, 1.0, 0.0, 1.0, 1.0, 0.0, 1.0, 0.0, 0.0, 1.0, 0.0, 1.0, 1.0, 0.0, 1.0, 0.0, 0.0, 1.0, 0.0, 1.0, 1.0, 0.0, 1.0, 0.0, 0.0, 1.0, 0.0, 1.0, 1.0, 0.0, 1.0, 0.0, 0.0, 1.0, 0.0, 1.0, 1.0, 0.0, 1.0, 0.0, 0.0, 1.0, 0.0, 1.0, 1.0, 0.0, 1.0, 0.0, 0.0, 1.0, 0.0, 1.0, 1.0, 0.0, 1.0, 0.3194, 0.8803, 0.3194, 0.9102, 0.2994, 0.9102, 0.2994, 0.8803, 0.7884, 0.7547, 0.7585, 0.7547, 0.7585, 0.7348, 0.7884, 0.7348, 1.0, 0.7348, 1.0, 0.7647, 0.9701, 0.7647, 0.9701, 0.7348, 0.0, 0.0, 1.0, 0.0, 1.0, 1.0, 0.0, 1.0, 0.0, 0.0, 1.0, 0.0, 1.0, 1.0, 0.0, 1.0, 0.6577, 0.8496, 0.6557, 0.8496, 0.6557, 0.8197, 0.6577, 0.8197, 0.0, 0.0, 1.0, 0.0, 1.0, 1.0, 0.0, 1.0, 0.0, 0.0, 1.0, 0.0, 1.0, 1.0, 0.0, 1.0, 0.0, 0.0, 1.0, 0.0, 1.0, 1.0, 0.0, 1.0, 0.0, 0.0, 1.0, 0.0, 1.0, 1.0, 0.0, 1.0, 0.7285, 0.9561, 0.7285, 0.986, 0.6986, 0.986, 0.6986, 0.9561, 0.0, 0.0, 1.0, 0.0, 1.0, 1.0, 0.0, 1.0, 0.0, 0.0, 1.0, 0.0, 1.0, 1.0, 0.0, 1.0, 0.0, 0.0, 1.0, 0.0, 1.0, 1.0, 0.0, 1.0, 0.0, 0.0, 1.0, 0.0, 1.0, 1.0, 0.0, 1.0, 0.0, 0.0, 1.0, 0.0, 1.0, 1.0, 0.0, 1.0, 0.0, 0.0, 1.0, 0.0, 1.0, 1.0, 0.0, 1.0, 0.0, 0.0, 1.0, 0.0, 1.0, 1.0, 0.0, 1.0, 0.0, 0.0, 1.0, 0.0, 1.0, 1.0, 0.0, 1.0, 0.0, 0.0, 1.0, 0.0, 1.0, 1.0, 0.0, 1.0, 0.0, 0.0, 1.0, 0.0, 1.0, 1.0, 0.0, 1.0, 0.0, 0.0, 1.0, 0.0, 1.0, 1.0, 0.0, 1.0, 0.0, 0.0, 1.0, 0.0, 1.0, 1.0, 0.0, 1.0, 0.0, 0.0, 1.0, 0.0, 1.0, 1.0, 0.0, 1.0, 0.03992, 0.9822, 0.03992, 0.7828, 0.06986, 0.7828, 0.06986, 0.9822, 0.9701, 0.7348, 0.9701, 0.9342, 0.9401, 0.9342, 0.9401, 0.7348, 0.0, 0.0, 1.0, 0.0, 1.0, 1.0, 0.0, 1.0, 0.6577, 0.7897, 0.6577, 0.7997, 0.6477, 0.7997, 0.6477, 0.7897, 0.0, 0.0, 1.0, 0.0, 1.0, 1.0, 0.0, 1.0, 0.6577, 0.7798, 0.6577, 0.7897, 0.6477, 0.7897, 0.6477, 0.7798, 0.0, 0.0, 1.0, 0.0, 1.0, 1.0, 0.0, 1.0, 0.6956, 0.2529, 0.6875, 0.2817, 0.6587, 0.2736, 0.6667, 0.2448, 0.0, 0.0, 1.0, 0.0, 1.0, 1.0, 0.0, 1.0, 0.0, 0.0, 1.0, 0.0, 1.0, 1.0, 0.0, 1.0, 0.0, 0.0, 1.0, 0.0, 1.0, 1.0, 0.0, 1.0, 0.0, 0.0, 1.0, 0.0, 1.0, 1.0, 0.0, 1.0, 0.0, 0.0, 1.0, 0.0, 1.0, 1.0, 0.0, 1.0, 0.0, 0.0, 1.0, 0.0, 1.0, 1.0, 0.0, 1.0, 0.0, 0.0, 1.0, 0.0, 1.0, 1.0, 0.0, 1.0, 0.0, 0.0, 1.0, 0.0, 1.0, 1.0, 0.0, 1.0, 0.0, 0.0, 1.0, 0.0, 1.0, 1.0, 0.0, 1.0, 0.0, 0.0, 1.0, 0.0, 1.0, 1.0, 0.0, 1.0, 0.0, 0.0, 1.0, 0.0, 1.0, 1.0, 0.0, 1.0, 0.0, 0.0, 1.0, 0.0, 1.0, 1.0, 0.0, 1.0, 0.0, 0.0, 1.0, 0.0, 1.0, 1.0, 0.0, 1.0, 0.0, 0.0, 1.0, 0.0, 1.0, 1.0, 0.0, 1.0, 0.0, 0.0, 1.0, 0.0, 1.0, 1.0, 0.0, 1.0, 0.0, 0.0, 1.0, 0.0, 1.0, 1.0, 0.0, 1.0, 0.0, 0.0, 1.0, 0.0, 1.0, 1.0, 0.0, 1.0, 0.0, 0.0, 1.0, 0.0, 1.0, 1.0, 0.0, 1.0, 0.0, 0.0, 1.0, 0.0, 1.0, 1.0, 0.0, 1.0, 0.0, 0.0, 1.0, 0.0, 1.0, 1.0, 0.0, 1.0, 0.0, 0.0, 1.0, 0.0, 1.0, 1.0, 0.0, 1.0, 0.0, 0.0, 1.0, 0.0, 1.0, 1.0, 0.0, 1.0, 0.0, 0.0, 1.0, 0.0, 1.0, 1.0, 0.0, 1.0, 0.0, 0.0, 1.0, 0.0, 1.0, 1.0, 0.0, 1.0, 0.0, 0.0, 1.0, 0.0, 1.0, 1.0, 0.0, 1.0, 0.6956, 0.2529, 0.6667, 0.2448, 0.6673, 0.2429, 0.6961, 0.2509, 1.0, 0.7647, 1.0, 0.7667, 0.9701, 0.7667, 0.9701, 0.7647, 0.0, 0.0, 1.0, 0.0, 1.0, 1.0, 0.0, 1.0, 1.0, 0.9701, 1.0, 1.0, 0.9701, 1.0, 0.9701, 0.9701, 0.0, 0.0, 1.0, 0.0, 1.0, 1.0, 0.0, 1.0, 0.0, 0.0, 1.0, 0.0, 1.0, 1.0, 0.0, 1.0, 0.0, 0.0, 1.0, 0.0, 1.0, 1.0, 0.0, 1.0, 0.0, 0.0, 1.0, 0.0, 1.0, 1.0, 0.0, 1.0, 1.0, 0.9681, 1.0, 0.9701, 0.9701, 0.9701, 0.9701, 0.9681, 0.0, 0.0, 1.0, 0.0, 1.0, 1.0, 0.0, 1.0, 0.9396, 0.3091, 0.9396, 0.2892, 0.9416, 0.2892, 0.9416, 0.3091, 0.0, 0.0, 1.0, 0.0, 1.0, 1.0, 0.0, 1.0, 0.0, 0.0, 1.0, 0.0, 1.0, 1.0, 0.0, 1.0, 0.0, 0.0, 1.0, 0.0, 1.0, 1.0, 0.0, 1.0, 0.8882, 0.984, 0.8882, 0.9641, 0.9182, 0.9641, 0.9182, 0.984, 0.9416, 0.3091, 0.9416, 0.2892, 0.9716, 0.2892, 0.9716, 0.3091, 0.9716, 0.2892, 0.9416, 0.2892, 0.9416, 0.2593, 0.9716, 0.2593, 0.0, 0.0, 1.0, 0.0, 1.0, 1.0, 0.0, 1.0, 0.0, 0.0, 1.0, 0.0, 1.0, 1.0, 0.0, 1.0, 0.0, 0.0, 1.0, 0.0, 1.0, 1.0, 0.0, 1.0, 0.0, 0.0, 1.0, 0.0, 1.0, 1.0, 0.0, 1.0, 0.0, 0.0, 1.0, 0.0, 1.0, 1.0, 0.0, 1.0, 0.0, 0.0, 1.0, 0.0, 1.0, 1.0, 0.0, 1.0, 0.8403, 0.9561, 0.8403, 0.986, 0.8104, 0.986, 0.8104, 0.9561, 0.0, 0.0, 1.0, 0.0, 1.0, 1.0, 0.0, 1.0, 0.0, 0.0, 1.0, 0.0, 1.0, 1.0, 0.0, 1.0, 0.0, 0.0, 1.0, 0.0, 1.0, 1.0, 0.0, 1.0, 0.0, 0.0, 1.0, 0.0, 1.0, 1.0, 0.0, 1.0, 0.7884, 0.986, 0.7585, 0.986, 0.7585, 0.9561, 0.7884, 0.9561, 0.526, 0.8543, 0.524, 0.8543, 0.524, 0.8243, 0.526, 0.8243, 0.2794, 0.9922, 0.2794, 0.9623, 0.3094, 0.9623, 0.3094, 0.9922, 0.0, 0.0, 1.0, 0.0, 1.0, 1.0, 0.0, 1.0, 0.0, 0.0, 1.0, 0.0, 1.0, 1.0, 0.0, 1.0, 0.0, 0.0, 1.0, 0.0, 1.0, 1.0, 0.0, 1.0, 0.8882, 0.9641, 0.8882, 0.9342, 0.9182, 0.9342, 0.9182, 0.9641, 0.0, 0.0, 1.0, 0.0, 1.0, 1.0, 0.0, 1.0, 0.0, 0.0, 1.0, 0.0, 1.0, 1.0, 0.0, 1.0, 0.0, 0.0, 1.0, 0.0, 1.0, 1.0, 0.0, 1.0, 0.0, 0.0, 1.0, 0.0, 1.0, 1.0, 0.0, 1.0, 0.0, 0.0, 1.0, 0.0, 1.0, 1.0, 0.0, 1.0, 0.0, 0.0, 1.0, 0.0, 1.0, 1.0, 0.0, 1.0, 0.4102, 0.9493, 0.4102, 0.9692, 0.3802, 0.9692, 0.3802, 0.9493, 0.0, 0.0, 1.0, 0.0, 1.0, 1.0, 0.0, 1.0, 0.4102, 0.9493, 0.3802, 0.9493, 0.3802, 0.9194, 0.4102, 0.9194, 0.0, 0.0, 1.0, 0.0, 1.0, 1.0, 0.0, 1.0, 0.0, 0.0, 1.0, 0.0, 1.0, 1.0, 0.0, 1.0, 0.0, 0.0, 1.0, 0.0, 1.0, 1.0, 0.0, 1.0, 0.3094, 0.9623, 0.2794, 0.9623, 0.2794, 0.9124, 0.3094, 0.9124, 0.0, 0.0, 1.0, 0.0, 1.0, 1.0, 0.0, 1.0, 0.0, 0.0, 1.0, 0.0, 1.0, 1.0, 0.0, 1.0, 0.0, 0.0, 1.0, 0.0, 1.0, 1.0, 0.0, 1.0, 0.0, 0.0, 1.0, 0.0, 1.0, 1.0, 0.0, 1.0, 1.0, 0.9681, 0.9701, 0.9681, 0.9701, 0.8684, 1.0, 0.8684, 0.0, 0.0, 1.0, 0.0, 1.0, 1.0, 0.0, 1.0, 0.0, 0.0, 1.0, 0.0, 1.0, 1.0, 0.0, 1.0, 0.0, 0.0, 1.0, 0.0, 1.0, 1.0, 0.0, 1.0, 0.0, 0.0, 1.0, 0.0, 1.0, 1.0, 0.0, 1.0, 0.0, 0.0, 1.0, 0.0, 1.0, 1.0, 0.0, 1.0, 0.8104, 0.9561, 0.8104, 0.8764, 0.8503, 0.8764, 0.8503, 0.9561, 0.0, 0.0, 1.0, 0.0, 1.0, 1.0, 0.0, 1.0, 0.0, 0.0, 1.0, 0.0, 1.0, 1.0, 0.0, 1.0, 0.0, 0.0, 1.0, 0.0, 1.0, 1.0, 0.0, 1.0, 0.0, 0.0, 1.0, 0.0, 1.0, 1.0, 0.0, 1.0, 0.0, 0.0, 1.0, 0.0, 1.0, 1.0, 0.0, 1.0, 0.0, 0.0, 1.0, 0.0, 1.0, 1.0, 0.0, 1.0, 0.0, 0.0, 1.0, 0.0, 1.0, 1.0, 0.0, 1.0, 0.0, 0.0, 1.0, 0.0, 1.0, 1.0, 0.0, 1.0, 0.0, 0.0, 1.0, 0.0, 1.0, 1.0, 0.0, 1.0, 0.0, 0.0, 1.0, 0.0, 1.0, 1.0, 0.0, 1.0, 0.3194, 0.7449, 0.3194, 0.7229, 0.3214, 0.7229, 0.3214, 0.7449, 0.2216, 0.9722, 0.1996, 0.9722, 0.1996, 0.9523, 0.2216, 0.9523, 0.3214, 0.7668, 0.3194, 0.7668, 0.3194, 0.7449, 0.3214, 0.7449, 0.0, 0.0, 1.0, 0.0, 1.0, 1.0, 0.0, 1.0, 0.522, 0.9433, 0.502, 0.9433, 0.502, 0.9214, 0.522, 0.9214, 0.0, 0.0, 1.0, 0.0, 1.0, 1.0, 0.0, 1.0, 0.0, 0.0, 1.0, 0.0, 1.0, 1.0, 0.0, 1.0, 0.0, 0.0, 1.0, 0.0, 1.0, 1.0, 0.0, 1.0, 0.0, 0.0, 1.0, 0.0, 1.0, 1.0, 0.0, 1.0, 0.0, 0.0, 1.0, 0.0, 1.0, 1.0, 0.0, 1.0, 0.0, 0.0, 1.0, 0.0, 1.0, 1.0, 0.0, 1.0, 0.0, 0.0, 1.0, 0.0, 1.0, 1.0, 0.0, 1.0, 0.5, 1.0, 0.9755, 0.6545, 0.7939, 0.09549, 0.2061, 0.09549, 0.02447, 0.6545, 0.0, 0.0, 1.0, 0.0, 1.0, 1.0, 0.0, 1.0, 0.0, 0.0, 1.0, 0.0, 1.0, 1.0, 0.0, 1.0, 0.0, 0.0, 1.0, 0.0, 1.0, 1.0, 0.0, 1.0, 0.0, 0.0, 1.0, 0.0, 1.0, 1.0, 0.0, 1.0, 0.0, 0.0, 1.0, 0.0, 1.0, 1.0, 0.0, 1.0, 0.0, 0.0, 1.0, 0.0, 1.0, 1.0, 0.0, 1.0, 0.0, 0.0, 1.0, 0.0, 1.0, 1.0, 0.0, 1.0, 0.0, 0.0, 1.0, 0.0, 1.0, 1.0, 0.0, 1.0, 0.0, 0.0, 1.0, 0.0, 1.0, 1.0, 0.0, 1.0, 0.0, 0.0, 1.0, 0.0, 1.0, 1.0, 0.0, 1.0, 0.0, 0.0, 1.0, 0.0, 1.0, 1.0, 0.0, 1.0, 0.0, 0.0, 1.0, 0.0, 1.0, 1.0, 0.0, 1.0, 0.6497, 0.8576, 0.6497, 0.8556, 0.6517, 0.8556, 0.6517, 0.8576, 0.0, 0.0, 1.0, 0.0, 1.0, 1.0, 0.0, 1.0, 0.0, 0.0, 1.0, 0.0, 1.0, 1.0, 0.0, 1.0, 0.8378, 0.04825, 0.8762, 0.05899, 0.8757, 0.06091, 0.8372, 0.05017, 0.0, 0.0, 1.0, 0.0, 1.0, 1.0, 0.0, 1.0, 0.3254, 0.6521, 0.3274, 0.6521, 0.3274, 0.702, 0.3254, 0.702, 0.0, 0.0, 1.0, 0.0, 1.0, 1.0, 0.0, 1.0, 0.0, 0.0, 1.0, 0.0, 1.0, 1.0, 0.0, 1.0, 0.0, 0.0, 1.0, 0.0, 1.0, 1.0, 0.0, 1.0, 0.0, 0.0, 1.0, 0.0, 1.0, 1.0, 0.0, 1.0, 0.0, 0.0, 1.0, 0.0, 1.0, 1.0, 0.0, 1.0, 0.0, 0.0, 1.0, 0.0, 1.0, 1.0, 0.0, 1.0, 0.0, 0.0, 1.0, 0.0, 1.0, 1.0, 0.0, 1.0, 0.0, 0.0, 1.0, 0.0, 1.0, 1.0, 0.0, 1.0, 0.0, 0.0, 1.0, 0.0, 1.0, 1.0, 0.0, 1.0, 0.0, 0.0, 1.0, 0.0, 1.0, 1.0, 0.0, 1.0, 0.0, 0.0, 1.0, 0.0, 1.0, 1.0, 0.0, 1.0, 0.0, 0.0, 1.0, 0.0, 1.0, 1.0, 0.0, 1.0, 0.6587, 0.1217, 0.6587, 0.5803, 0.3293, 0.5803, 0.3293, 0.04188, 0.6587, 0.04188, 0.6587, 0.03989, 0.3293, 0.03989, 0.3293, 0.0, 0.6587, 9.51e-09, 0.6587, 0.04188, 0.3293, 0.04188, 0.3293, 0.03989, 0.6587, 0.03989, 0.0, 0.0, 1.0, 0.0, 1.0, 1.0, 0.0, 1.0, 0.0, 0.0, 1.0, 0.0, 1.0, 1.0, 0.0, 1.0, 0.0, 0.0, 1.0, 0.0, 1.0, 1.0, 0.0, 1.0, 0.8897, 0.2593, 0.8897, 0.0, 0.9895, 0.0, 0.9895, 0.2593, 0.0, 0.0, 1.0, 0.0, 1.0, 1.0, 0.0, 1.0, 0.0, 0.0, 1.0, 0.0, 1.0, 1.0, 0.0, 1.0, 0.0, 0.0, 1.0, 0.0, 1.0, 1.0, 0.0, 1.0, 0.0, 0.0, 1.0, 0.0, 1.0, 1.0, 0.0, 1.0, 0.0, 0.0, 1.0, 0.0, 1.0, 1.0, 0.0, 1.0, 0.0, 0.0, 1.0, 0.0, 1.0, 1.0, 0.0, 1.0, 0.0, 0.0, 1.0, 0.0, 1.0, 1.0, 0.0, 1.0, 0.0, 0.0, 1.0, 0.0, 1.0, 1.0, 0.0, 1.0, 0.0, 0.0, 1.0, 0.0, 1.0, 1.0, 0.0, 1.0, 0.0, 0.0, 1.0, 0.0, 1.0, 1.0, 0.0, 1.0, 0.0, 0.0, 1.0, 0.0, 1.0, 1.0, 0.0, 1.0, 0.0, 0.0, 1.0, 0.0, 1.0, 1.0, 0.0, 1.0, 0.3234, 0.6242, 0.3234, 0.6641, 0.3214, 0.6641, 0.3214, 0.6242, 0.502, 0.8296, 0.4621, 0.8296, 0.4621, 0.7798, 0.502, 0.7798, 0.8897, 0.2991, 0.8897, 0.2593, 0.9396, 0.2593, 0.9396, 0.2991, 0.0, 0.0, 1.0, 0.0, 1.0, 1.0, 0.0, 1.0, 0.6587, 0.9641, 0.6986, 0.9641, 0.6986, 0.9661, 0.6587, 0.9661, 0.6587, 0.9162, 0.6986, 0.9162, 0.6986, 0.9641, 0.6587, 0.9641, 0.0, 0.0, 1.0, 0.0, 1.0, 1.0, 0.0, 1.0, 0.3194, 0.8377, 0.3194, 0.7978, 0.3214, 0.7978, 0.3214, 0.8377, 0.0, 0.0, 1.0, 0.0, 1.0, 1.0, 0.0, 1.0, 0.4122, 0.9593, 0.4122, 0.9194, 0.4371, 0.9194, 0.4371, 0.9593, 0.0, 0.0, 1.0, 0.0, 1.0, 1.0, 0.0, 1.0, 0.0, 0.0, 1.0, 0.0, 1.0, 1.0, 0.0, 1.0, 0.0, 0.0, 1.0, 0.0, 1.0, 1.0, 0.0, 1.0, 0.0, 0.0, 1.0, 0.0, 1.0, 1.0, 0.0, 1.0, 0.0, 0.0, 1.0, 0.0, 1.0, 1.0, 0.0, 1.0, 0.0, 0.0, 1.0, 0.0, 1.0, 1.0, 0.0, 1.0, 0.0, 0.0, 1.0, 0.0, 1.0, 1.0, 0.0, 1.0, 0.2994, 0.5833, 0.2994, 0.9124, 0.1996, 0.9124, 0.1996, 0.5833, 0.0, 0.0, 1.0, 0.0, 1.0, 1.0, 0.0, 1.0, 0.0, 0.0, 1.0, 0.0, 1.0, 1.0, 0.0, 1.0, 0.0, 0.0, 1.0, 0.0, 1.0, 1.0, 0.0, 1.0, 0.0, 0.0, 1.0, 0.0, 1.0, 1.0, 0.0, 1.0, 0.0, 0.0, 1.0, 0.0, 1.0, 1.0, 0.0, 1.0, 0.0, 0.0, 1.0, 0.0, 1.0, 1.0, 0.0, 1.0, 0.0, 0.0, 1.0, 0.0, 1.0, 1.0, 0.0, 1.0, 0.0, 0.0, 1.0, 0.0, 1.0, 1.0, 0.0, 1.0, 0.0, 0.0, 1.0, 0.0, 1.0, 1.0, 0.0, 1.0, 0.0, 0.0, 1.0, 0.0, 1.0, 1.0, 0.0, 1.0, 0.0, 0.0, 1.0, 0.0, 1.0, 1.0, 0.0, 1.0, 0.6517, 0.8556, 0.6497, 0.8556, 0.6497, 0.8197, 0.6517, 0.8197, 0.0, 0.0, 1.0, 0.0, 1.0, 1.0, 0.0, 1.0, 0.0, 0.0, 1.0, 0.0, 1.0, 1.0, 0.0, 1.0, 0.0, 0.0, 1.0, 0.0, 1.0, 1.0, 0.0, 1.0, 0.0, 0.0, 1.0, 0.0, 1.0, 1.0, 0.0, 1.0, 0.0, 0.0, 1.0, 0.0, 1.0, 1.0, 0.0, 1.0, 0.0, 0.0, 1.0, 0.0, 1.0, 1.0, 0.0, 1.0, 0.0, 0.0, 1.0, 0.0, 1.0, 1.0, 0.0, 1.0, 0.3293, 0.5833, 0.0, 0.5833, 0.0, 9.51e-09, 0.3293, 0.0, 0.0, 0.0, 1.0, 0.0, 1.0, 1.0, 0.0, 1.0, 0.0, 0.0, 1.0, 0.0, 1.0, 1.0, 0.0, 1.0, 0.0, 0.0, 1.0, 0.0, 1.0, 1.0, 0.0, 1.0, 0.5, 1.0, 0.933, 0.75, 0.933, 0.25, 0.5, 0.0, 0.06699, 0.25, 0.06699, 0.75, 0.0, 0.0, 1.0, 0.0, 1.0, 1.0, 0.0, 1.0, 0.522, 0.8595, 0.522, 0.7798, 0.524, 0.7798, 0.524, 0.9194, 0.522, 0.9194, 0.522, 0.8895, 0.7235, 0.153, 0.6947, 0.1449, 0.6658, 0.1369, 0.6739, 0.1081, 0.682, 0.07928, 0.8165, 0.1169, 0.8004, 0.1745, 0.0, 0.0, 1.0, 0.0, 1.0, 1.0, 0.0, 1.0, 0.6547, 0.5803, 0.6547, 0.7199, 0.6487, 0.7199, 0.6487, 0.5803, 0.0, 0.0, 1.0, 0.0, 1.0, 1.0, 0.0, 1.0, 0.0, 0.0, 1.0, 0.0, 1.0, 1.0, 0.0, 1.0, 0.0, 0.0, 1.0, 0.0, 1.0, 1.0, 0.0, 1.0, 0.8543, 0.7368, 0.8543, 0.8764, 0.8483, 0.8764, 0.8483, 0.7368, 0.6567, 0.5803, 0.6567, 0.7199, 0.6547, 0.7199, 0.6547, 0.5803, 0.0, 0.0, 1.0, 0.0, 1.0, 1.0, 0.0, 1.0, 0.0, 0.0, 1.0, 0.0, 1.0, 1.0, 0.0, 1.0, 0.0, 0.0, 1.0, 0.0, 1.0, 1.0, 0.0, 1.0, 0.3214, 0.5833, 0.3214, 0.7229, 0.3194, 0.7229, 0.3194, 0.5833, 0.0, 0.0, 1.0, 0.0, 1.0, 1.0, 0.0, 1.0, 0.0, 0.0, 1.0, 0.0, 1.0, 1.0, 0.0, 1.0, 0.8882, 0.7368, 0.8483, 0.7368, 0.8483, 0.7348, 0.8882, 0.7348, 0.0, 0.0, 1.0, 0.0, 1.0, 1.0, 0.0, 1.0, 0.8023, 0.175, 0.8184, 0.1174, 0.8569, 0.1281, 0.8408, 0.1857, 0.0, 0.0, 1.0, 0.0, 1.0, 1.0, 0.0, 1.0, 0.0, 0.0, 1.0, 0.0, 1.0, 1.0, 0.0, 1.0, 0.8523, 0.9462, 0.8503, 0.9462, 0.8503, 0.8764, 0.8523, 0.8764, 0.0, 0.0, 1.0, 0.0, 1.0, 1.0, 0.0, 1.0, 0.2395, 0.9124, 0.2794, 0.9124, 0.2794, 0.9722, 0.2395, 0.9722, 0.0, 0.0, 1.0, 0.0, 1.0, 1.0, 0.0, 1.0, 0.0, 0.0, 1.0, 0.0, 1.0, 1.0, 0.0, 1.0, 0.0, 0.0, 1.0, 0.0, 1.0, 1.0, 0.0, 1.0, 0.0, 0.0, 1.0, 0.0, 1.0, 1.0, 0.0, 1.0, 0.0, 0.0, 1.0, 0.0, 1.0, 1.0, 0.0, 1.0, 0.8004, 0.1745, 0.8165, 0.1169, 0.8184, 0.1174, 0.8023, 0.175, 0.2216, 0.9722, 0.2395, 0.9722, 0.2395, 0.9742, 0.2216, 0.9742, 0.1996, 0.9742, 0.1996, 0.9722, 0.0, 0.0, 1.0, 0.0, 1.0, 1.0, 0.0, 1.0, 0.3254, 0.6621, 0.3234, 0.6621, 0.3234, 0.6023, 0.3254, 0.6023, 0.0, 0.0, 1.0, 0.0, 1.0, 1.0, 0.0, 1.0, 0.0, 0.0, 1.0, 0.0, 1.0, 1.0, 0.0, 1.0, 0.0, 0.0, 1.0, 0.0, 1.0, 1.0, 0.0, 1.0, 0.3094, 0.9124, 0.3274, 0.9124, 0.3274, 0.9722, 0.3094, 0.9722, 0.3802, 0.7798, 0.4401, 0.7798, 0.4401, 0.9194, 0.3802, 0.9194, 0.2395, 0.9722, 0.2216, 0.9722, 0.2216, 0.9124, 0.2395, 0.9124, 0.0, 0.0, 1.0, 0.0, 1.0, 1.0, 0.0, 1.0, 0.0, 0.0, 1.0, 0.0, 1.0, 1.0, 0.0, 1.0, 0.0, 0.0, 1.0, 0.0, 1.0, 1.0, 0.0, 1.0, 0.9182, 0.9561, 0.9182, 0.9342, 0.9381, 0.9342, 0.9381, 0.9561, 0.0, 0.0, 1.0, 0.0, 1.0, 1.0, 0.0, 1.0, 0.0, 0.0, 1.0, 0.0, 1.0, 1.0, 0.0, 1.0, 0.0, 0.0, 1.0, 0.0, 1.0, 1.0, 0.0, 1.0, 0.0, 0.0, 1.0, 0.0, 1.0, 1.0, 0.0, 1.0, 0.0, 0.0, 1.0, 0.0, 1.0, 1.0, 0.0, 1.0, 0.0, 0.0, 1.0, 0.0, 1.0, 1.0, 0.0, 1.0, 0.0, 0.0, 1.0, 0.0, 1.0, 1.0, 0.0, 1.0, 0.0, 0.0, 1.0, 0.0, 1.0, 1.0, 0.0, 1.0, 0.0, 0.0, 1.0, 0.0, 1.0, 1.0, 0.0, 1.0, 0.0, 0.0, 1.0, 0.0, 1.0, 1.0, 0.0, 1.0, 0.0, 0.0, 1.0, 0.0, 1.0, 1.0, 0.0, 1.0, 0.0, 0.0, 1.0, 0.0, 1.0, 1.0, 0.0, 1.0, 0.7385, 0.9162, 0.7385, 0.9561, 0.6986, 0.9561, 0.6986, 0.9162, 0.0, 0.0, 1.0, 0.0, 1.0, 1.0, 0.0, 1.0, 0.0, 0.0, 1.0, 0.0, 1.0, 1.0, 0.0, 1.0, 0.9581, 0.657, 0.9581, 0.5972, 0.998, 0.5972, 0.998, 0.657, 0.0, 0.0, 1.0, 0.0, 1.0, 1.0, 0.0, 1.0, 9.518e-09, 0.8426, 0.0, 0.7828, 0.03992, 0.7828, 0.03992, 0.8426, 0.0, 0.0, 1.0, 0.0, 1.0, 1.0, 0.0, 1.0, 0.8569, 0.1281, 0.8184, 0.1174, 0.8372, 0.05017, 0.8757, 0.06091, 0.0, 0.0, 1.0, 0.0, 1.0, 1.0, 0.0, 1.0, 0.0, 0.0, 1.0, 0.0, 1.0, 1.0, 0.0, 1.0, 0.998, 0.5972, 0.9581, 0.5972, 0.9581, 0.5274, 0.998, 0.5274, 0.0, 0.0, 1.0, 0.0, 1.0, 1.0, 0.0, 1.0, 0.0, 0.0, 1.0, 0.0, 1.0, 1.0, 0.0, 1.0, 9.518e-09, 0.8426, 0.03992, 0.8426, 0.03992, 0.9124, 1.904e-08, 0.9124, 0.0, 0.0, 1.0, 0.0, 1.0, 1.0, 0.0, 1.0, 0.0, 0.0, 1.0, 0.0, 1.0, 1.0, 0.0, 1.0, 0.0, 0.0, 1.0, 0.0, 1.0, 1.0, 0.0, 1.0, 0.4621, 0.8316, 0.4621, 0.8296, 0.502, 0.8296, 0.502, 0.8316, 0.0, 0.0, 1.0, 0.0, 1.0, 1.0, 0.0, 1.0, 0.0, 0.0, 1.0, 0.0, 1.0, 1.0, 0.0, 1.0, 0.4621, 0.8316, 0.502, 0.8316, 0.502, 0.8994, 0.4621, 0.8994, 0.4401, 0.8994, 0.48, 0.8994, 0.48, 0.9672, 0.4401, 0.9672, 0.0, 0.0, 1.0, 0.0, 1.0, 1.0, 0.0, 1.0, 0.0, 0.0, 1.0, 0.0, 1.0, 1.0, 0.0, 1.0, 0.0, 0.0, 1.0, 0.0, 1.0, 1.0, 0.0, 1.0, 1.904e-08, 0.9124, 0.03992, 0.9124, 0.03992, 0.9144, 1.904e-08, 0.9144, 0.0, 0.0, 1.0, 0.0, 1.0, 1.0, 0.0, 1.0, 0.502, 0.9194, 0.522, 0.9194, 0.522, 0.9214, 0.502, 0.9214, 0.0, 0.0, 1.0, 0.0, 1.0, 1.0, 0.0, 1.0, 0.0, 0.0, 1.0, 0.0, 1.0, 1.0, 0.0, 1.0, 0.0, 0.0, 1.0, 0.0, 1.0, 1.0, 0.0, 1.0, 0.0, 0.0, 1.0, 0.0, 1.0, 1.0, 0.0, 1.0, 0.0, 0.0, 1.0, 0.0, 1.0, 1.0, 0.0, 1.0, 0.5, 1.0, 0.933, 0.75, 0.933, 0.25, 0.5, 0.0, 0.06699, 0.25, 0.06699, 0.75, 0.0, 0.0, 1.0, 0.0, 1.0, 1.0, 0.0, 1.0, 0.0, 0.0, 1.0, 0.0, 1.0, 1.0, 0.0, 1.0, 0.0, 0.0, 1.0, 0.0, 1.0, 1.0, 0.0, 1.0, 0.0, 0.0, 1.0, 0.0, 1.0, 1.0, 0.0, 1.0, 0.8762, 0.05899, 0.8378, 0.04825, 0.8513, 0.0, 0.8897, 0.01074, 0.0, 0.0, 1.0, 0.0, 1.0, 1.0, 0.0, 1.0, 0.522, 0.8595, 0.522, 0.9194, 0.502, 0.9194, 0.502, 0.8595, 0.502, 0.7798, 0.522, 0.7798, 0.998, 0.5274, 0.9581, 0.5274, 0.9581, 0.5254, 0.998, 0.5254, 0.0, 0.0, 1.0, 0.0, 1.0, 1.0, 0.0, 1.0, 0.0, 0.0, 1.0, 0.0, 1.0, 1.0, 0.0, 1.0, 0.0, 0.0, 1.0, 0.0, 1.0, 1.0, 0.0, 1.0, 0.7585, 0.3758, 0.7585, 0.3778, 0.6587, 0.3778, 0.6587, 0.3758, 0.0, 0.0, 1.0, 0.0, 1.0, 1.0, 0.0, 1.0, 0.0, 0.0, 1.0, 0.0, 1.0, 1.0, 0.0, 1.0, 0.0, 0.0, 1.0, 0.0, 1.0, 1.0, 0.0, 1.0, 0.0, 0.0, 1.0, 0.0, 1.0, 1.0, 0.0, 1.0, 0.0, 0.0, 1.0, 0.0, 1.0, 1.0, 0.0, 1.0, 0.0, 0.0, 1.0, 0.0, 1.0, 1.0, 0.0, 1.0, 0.0, 0.0, 1.0, 0.0, 1.0, 1.0, 0.0, 1.0, 0.0, 0.0, 1.0, 0.0, 1.0, 1.0, 0.0, 1.0, 0.0, 0.0, 1.0, 0.0, 1.0, 1.0, 0.0, 1.0, 0.0, 0.0, 1.0, 0.0, 1.0, 1.0, 0.0, 1.0, 0.0, 0.0, 1.0, 0.0, 1.0, 1.0, 0.0, 1.0, 0.0, 0.0, 1.0, 0.0, 1.0, 1.0, 0.0, 1.0, 0.4621, 0.8316, 0.4621, 0.8994, 0.4401, 0.8994, 0.4401, 0.8316, 0.8897, 0.3211, 0.8897, 0.2991, 0.9396, 0.2991, 0.9396, 0.3211, 0.0, 0.0, 1.0, 0.0, 1.0, 1.0, 0.0, 1.0, 0.4621, 0.8316, 0.4401, 0.8316, 0.4401, 0.8296, 0.4621, 0.8296, 0.3234, 0.6242, 0.3214, 0.6242, 0.3214, 0.6023, 0.3234, 0.6023, 0.0, 0.0, 1.0, 0.0, 1.0, 1.0, 0.0, 1.0, 0.4621, 0.8296, 0.4401, 0.8296, 0.4401, 0.7798, 0.4621, 0.7798, 0.3274, 0.6521, 0.3254, 0.6521, 0.3254, 0.6043, 0.3274, 0.6043, 1.904e-08, 0.9144, 0.03992, 0.9144, 0.03992, 0.9623, 2.855e-08, 0.9623, 0.6288, 0.9148, 0.6308, 0.9148, 0.6308, 0.9546, 0.6288, 0.9546, 0.3274, 0.6043, 0.3254, 0.6043, 0.3254, 0.6023, 0.3274, 0.6023, 0.0, 0.0, 1.0, 0.0, 1.0, 1.0, 0.0, 1.0, 0.6308, 0.9546, 0.6308, 0.9148, 0.6557, 0.9148, 0.6557, 0.9546, 0.0, 0.0, 1.0, 0.0, 1.0, 1.0, 0.0, 1.0, 0.7585, 0.3778, 0.7585, 0.9162, 0.6587, 0.9162, 0.6587, 0.3778, 0.0, 0.0, 1.0, 0.0, 1.0, 1.0, 0.0, 1.0, 0.0, 0.0, 1.0, 0.0, 1.0, 1.0, 0.0, 1.0, 0.0, 0.0, 1.0, 0.0, 1.0, 1.0, 0.0, 1.0, 0.7585, 0.3359, 0.7585, 0.3758, 0.6587, 0.3758, 0.6587, 0.3359, 0.0, 0.0, 1.0, 0.0, 1.0, 1.0, 0.0, 1.0, 0.0, 0.0, 1.0, 0.0, 1.0, 1.0, 0.0, 1.0, 0.0, 0.0, 1.0, 0.0, 1.0, 1.0, 0.0, 1.0, 0.0, 0.0, 1.0, 0.0, 1.0, 1.0, 0.0, 1.0, 0.0, 0.0, 1.0, 0.0, 1.0, 1.0, 0.0, 1.0, 0.0, 0.0, 1.0, 0.0, 1.0, 1.0, 0.0, 1.0, 0.0, 0.0, 1.0, 0.0, 1.0, 1.0, 0.0, 1.0, 0.529, 0.9772, 0.529, 0.5803, 0.6288, 0.5803, 0.6288, 0.9772, 0.0, 0.0, 1.0, 0.0, 1.0, 1.0, 0.0, 1.0, 0.0, 0.0, 1.0, 0.0, 1.0, 1.0, 0.0, 1.0, 0.8483, 0.7348, 0.8483, 0.7368, 0.8104, 0.7368, 0.8104, 0.7348, 0.0, 0.0, 1.0, 0.0, 1.0, 1.0, 0.0, 1.0, 0.0, 0.0, 1.0, 0.0, 1.0, 1.0, 0.0, 1.0, 0.0, 0.0, 1.0, 0.0, 1.0, 1.0, 0.0, 1.0, 0.8483, 0.7368, 0.8483, 0.8764, 0.8104, 0.8764, 0.8104, 0.7368, 0.0, 0.0, 1.0, 0.0, 1.0, 1.0, 0.0, 1.0, 0.8523, 0.9462, 0.8523, 0.8764, 0.8882, 0.8764, 0.8882, 0.9462, 0.0, 0.0, 1.0, 0.0, 1.0, 1.0, 0.0, 1.0, 0.0, 0.0, 1.0, 0.0, 1.0, 1.0, 0.0, 1.0, 0.6537, 0.8556, 0.6517, 0.8556, 0.6517, 0.8197, 0.6537, 0.8197, 0.8862, 0.9462, 0.8862, 0.986, 0.8503, 0.986, 0.8503, 0.9462])
me_cube_001.materials.append(mat_walls)
me_cube_001.materials.append(mat_glass)
me_cube_001.use_remesh_preserve_volume = False
me_cube_001.use_remesh_preserve_attributes = False
me_cube_001.use_mirror_vertex_groups = False
me_cube_001.update()

# ---- objects
ob_building = bpy.data.objects.new('Building', me_cube_001)

# ---- transforms, parenting, visibility, modifiers, constraints
ob_building.location = (0.0, 0.0, 0.0)
ob_building.lineart.crease_threshold = 0.0

# ---- collection membership
col_collection_1.objects.link(ob_building)

# ---- scene / render settings (as saved in the file)
scene.frame_start = 1; scene.frame_end = 250; scene.frame_set(1)
scene.render.engine = 'CYCLES'
scene.render.resolution_percentage = 50
scene.render.dither_intensity = 0.0
scene.cycles.use_denoising = False
scene.cycles.samples = 10
scene.cycles.sampling_pattern = 'TABULATED_SOBOL'
scene.cycles.light_sampling_threshold = 0.0
scene.cycles.use_adaptive_sampling = False
scene.cycles.use_light_tree = False
scene.cycles.blur_glossy = 0.0
scene.cycles.pixel_filter_type = 'GAUSSIAN'
scene.cycles.sample_clamp_indirect = 0.0
scene.view_settings.view_transform = 'Standard'
bpy.context.view_layer.update()

# ---- added for rendering (the .blend has no active camera and no usable light): camera, sun
cam_auto = bpy.data.cameras.new('AutoCamera')
cam_auto.lens = 50.0
cam_auto.sensor_width = 36.0
cam_auto.clip_end = 1615.78
ob_auto_camera = bpy.data.objects.new('AutoCamera', cam_auto)
scene.collection.objects.link(ob_auto_camera)
ob_auto_camera.location = (128.568, -143.681, 78.5542)
ob_auto_camera.rotation_euler = (1.09748, -7.21219e-08, 0.694738)
scene.camera = ob_auto_camera
light_auto_sun = bpy.data.lights.new('AutoSun', 'SUN')
light_auto_sun.energy = 3.0
light_auto_sun.angle = 0.0523599
ob_auto_sun = bpy.data.objects.new('AutoSun', light_auto_sun)
scene.collection.objects.link(ob_auto_sun)
ob_auto_sun.rotation_euler = (0.872665, 0.174533, 0.523599)
bpy.context.view_layer.update()
